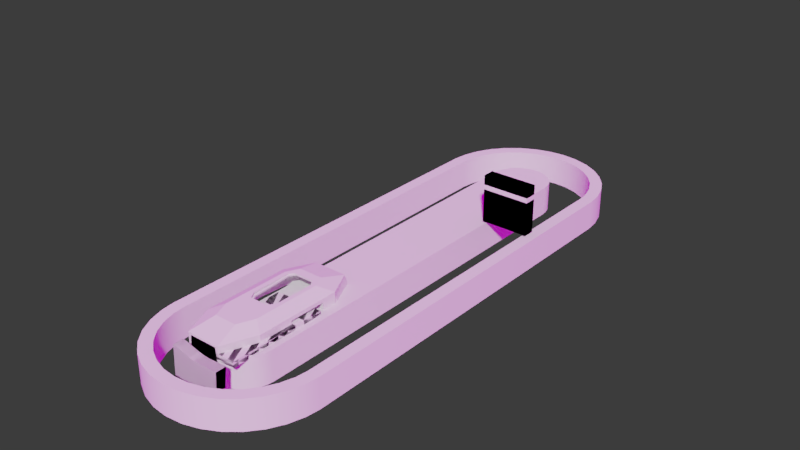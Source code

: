 # Source: conveyor-test.blend  (saved by Blender 4.2.66; exported with 4.5.12 LTS)
import bpy
from mathutils import Matrix  # noqa: F401  (used for matrix-valued properties, if any)

bpy.ops.wm.read_factory_settings(use_empty=True)
scene = bpy.context.scene
scene.name = 'Scene'

# ---- collections
col_export_conveyor_test = bpy.data.collections.new('_export.conveyor-test'); scene.collection.children.link(col_export_conveyor_test)
col_model = bpy.data.collections.new('_model'); col_export_conveyor_test.children.link(col_model)
col_colliders = bpy.data.collections.new('_colliders'); col_export_conveyor_test.children.link(col_colliders)
col_tram = bpy.data.collections.new('tram'); col_export_conveyor_test.children.link(col_tram)
col_reference = bpy.data.collections.new('reference'); scene.collection.children.link(col_reference)
col_images = bpy.data.collections.new('images'); col_reference.children.link(col_images)
col_scratch = bpy.data.collections.new('scratch'); scene.collection.children.link(col_scratch)
col_cutters = bpy.data.collections.new('Cutters'); scene.collection.children.link(col_cutters)
col_scene = bpy.data.collections.new('scene')  # instanced only; not linked into the scene
col_scale_person = bpy.data.collections.new('scale-person')  # instanced only; not linked into the scene

# ---- images (referenced by path relative to the original .blend; pixels are not part of the script)
import os
ASSET_DIR = os.environ.get("B2B_ASSET_DIR", "")  # directory of the original .blend (textures are referenced by path, not embedded)
HERE = os.path.dirname(os.path.abspath(__file__))  # packed textures are extracted next to this script under _unpacked/

def load_image(name, relpath, width, height, colorspace="sRGB"):
    """Load a texture the original file referenced (path relative to the .blend, or extracted next to this script)."""
    p = next((c for c in (os.path.join(HERE, relpath), os.path.join(ASSET_DIR, relpath)) if relpath and os.path.exists(c)), "")
    if p:
        img = bpy.data.images.load(p, check_existing=True)
        img.name = name
    else:  # same state as the original file: an image datablock whose file is absent (Cycles renders it pink)
        img = bpy.data.images.new(name, width, height)
        img.source = "FILE"
        img.filepath = "//" + (relpath or name)
    img.colorspace_settings.name = colorspace
    return img
img_air_museum_playground_4k_exr = load_image('air_museum_playground_4k.exr', 'air_museum_playground_4k.exr', 1024, 1024, 'Linear Rec.709')

# ---- materials (node trees are filled in below, after node groups)
mat_dcl_avatarwearables_r50 = bpy.data.materials.new('dcl.AvatarWearables.R50')

# ---- node groups
ng_auto_smooth = bpy.data.node_groups.new('Auto Smooth', 'GeometryNodeTree')
_s = ng_auto_smooth.interface.new_socket(name='Mesh', in_out='OUTPUT', socket_type='NodeSocketGeometry')
_s = ng_auto_smooth.interface.new_socket(name='Mesh', in_out='INPUT', socket_type='NodeSocketGeometry')
_s = ng_auto_smooth.interface.new_socket(name='Angle', in_out='INPUT', socket_type='NodeSocketFloat')
_s.subtype = 'ANGLE'
_s.default_value = 0.5236
_s.min_value = 0.0
_s.max_value = 3.142
_s = ng_auto_smooth.interface.new_socket(name='Ignore Sharpness', in_out='INPUT', socket_type='NodeSocketBool')
_s.force_non_field = True
_N = ng_auto_smooth.nodes; _L = ng_auto_smooth.links
n0 = _N.new('NodeGroupInput'); n0.name = 'Group Input'; n0.location = (-440, -460)
n1 = _N.new('GeometryNodeInputShadeSmooth'); n1.name = 'Is Face Smooth'; n1.location = (-440, -396)
n2 = _N.new('NodeGroupInput'); n2.name = 'Group Input.001'; n2.location = (-440, -330)
n3 = _N.new('GeometryNodeInputMeshEdgeAngle'); n3.name = 'Edge Angle'; n3.location = (-440, -240)
n4 = _N.new('FunctionNodeBooleanMath'); n4.name = 'Boolean Math'; n4.location = (-260, -380)
n4.operation = 'OR'
n5 = _N.new('FunctionNodeCompare'); n5.name = 'Compare'; n5.location = (-260, -260)
n5.operation = 'LESS_EQUAL'
n6 = _N.new('NodeGroupInput'); n6.name = 'Group Input.002'; n6.location = (-260, -188)
n7 = _N.new('GeometryNodeInputEdgeSmooth'); n7.name = 'Is Edge Smooth'; n7.location = (-260, -120)
n8 = _N.new('FunctionNodeBooleanMath'); n8.name = 'Boolean Math.001'; n8.location = (-80, -260)
n9 = _N.new('FunctionNodeBooleanMath'); n9.name = 'Boolean Math.002'; n9.location = (-80, -150)
n9.operation = 'OR'
n10 = _N.new('NodeGroupInput'); n10.name = 'Group Input.003'; n10.location = (-80, -80)
n11 = _N.new('GeometryNodeSetShadeSmooth'); n11.name = 'Set Shade Smooth'; n11.location = (120, -80)
n11.domain = 'EDGE'
n12 = _N.new('GeometryNodeSetShadeSmooth'); n12.name = 'Set Shade Smooth.001'; n12.location = (300, -80)
n13 = _N.new('NodeGroupOutput'); n13.name = 'Group Output'; n13.location = (480, -80)
_L.new(n0.outputs[2], n4.inputs[1])
_L.new(n1.outputs[0], n4.inputs[0])
_L.new(n2.outputs[1], n5.inputs[1])
_L.new(n3.outputs[0], n5.inputs[0])
_L.new(n4.outputs[0], n8.inputs[1])
_L.new(n5.outputs[0], n8.inputs[0])
_L.new(n6.outputs[2], n9.inputs[1])
_L.new(n7.outputs[0], n9.inputs[0])
_L.new(n8.outputs[0], n11.inputs[2])
_L.new(n9.outputs[0], n11.inputs[1])
_L.new(n10.outputs[0], n11.inputs[0])
_L.new(n11.outputs[0], n12.inputs[0])
_L.new(n12.outputs[0], n13.inputs[0])
n13.is_active_output = True

# ---- material node trees

# ---- world
world_world = bpy.data.worlds.new('World'); scene.world = world_world
world_world.use_nodes = True; world_world.node_tree.nodes.clear()
_N = world_world.node_tree.nodes; _L = world_world.node_tree.links
n0 = _N.new('NodeReroute'); n0.name = 'Reroute'; n0.location = (-260, 300)
n0.width = 16
n1 = _N.new('ShaderNodeBackground'); n1.name = 'Background.001'; n1.location = (280, 500)
n1.inputs[0].default_value = (0.0382, 0.0382, 0.0382, 1.0)
n2 = _N.new('ShaderNodeMixShader'); n2.name = 'Mix Shader'; n2.location = (500, 500)
n3 = _N.new('ShaderNodeOutputWorld'); n3.name = 'World Output'; n3.location = (700, 500)
n4 = _N.new('ShaderNodeLightPath'); n4.name = 'Light Path'; n4.location = (280, 600)
n5 = _N.new('ShaderNodeBackground'); n5.name = 'Background'; n5.location = (280, 360)
n6 = _N.new('ShaderNodeTexCoord'); n6.name = 'Texture Coordinate'; n6.location = (-1120, 340)
n7 = _N.new('ShaderNodeMapping'); n7.name = 'Mapping'; n7.location = (-920, 340)
n7.width = 240
n8 = _N.new('ShaderNodeTexEnvironment'); n8.name = 'Environment Texture'; n8.location = (-620, 340)
n8.width = 280
n8.image = img_air_museum_playground_4k_exr
n9 = _N.new('ShaderNodeMath'); n9.name = 'Math'; n9.location = (-180, 260)
n9.operation = 'MULTIPLY'
n9.inputs[2].default_value = 0.0
n10 = _N.new('ShaderNodeMath'); n10.name = 'Math.001'; n10.location = (40, 260)
n10.inputs[2].default_value = 0.0
_L.new(n9.outputs[0], n10.inputs[0])
_L.new(n0.outputs[0], n5.inputs[0])
_L.new(n0.outputs[0], n9.inputs[0])
_L.new(n10.outputs[0], n5.inputs[1])
_L.new(n8.outputs[0], n0.inputs[0])
_L.new(n7.outputs[0], n8.inputs[0])
_L.new(n6.outputs[0], n7.inputs[0])
_L.new(n2.outputs[0], n3.inputs[0])
_L.new(n1.outputs[0], n2.inputs[2])
_L.new(n4.outputs[0], n2.inputs[0])
_L.new(n5.outputs[0], n2.inputs[1])
n3.is_active_output = True
world_world.color = (0.05088, 0.05088, 0.05088)
world_world.use_sun_shadow = False
world_world.sun_shadow_jitter_overblur = 0.0
world_world.cycles.sample_map_resolution = 2048

# ---- meshes
me_cube = bpy.data.meshes.new('Cube')
me_cube.from_pydata([(-1.0, -0.25, -1.0), (-1.0, -0.25, 1.0), (-1.0, 0.25, -1.0), (-1.0, 0.25, 1.0), (1.0, -0.25, -1.0), (1.0, -0.25, 1.0), (1.0, 0.25, -1.0), (1.0, 0.25, 1.0), (-1.0, -0.25, 0.0), (-1.0, 0.25, 0.0), (1.0, 0.25, 0.0), (1.0, -0.25, 0.0), (-0.9116, -0.1616, 0.4), (-0.9116, -0.1616, 0.6), (0.9116, -0.1616, 0.6), (0.9116, -0.1616, 0.4), (-1.0, -0.25, 0.6), (-1.0, -0.25, 0.4), (-1.0, 0.25, 0.4), (-1.0, 0.25, 0.6), (1.0, 0.25, 0.4), (1.0, 0.25, 0.6), (1.0, -0.25, 0.4), (1.0, -0.25, 0.6), (0.9116, 0.1616, 0.4), (0.9116, 0.1616, 0.6), (-0.9116, 0.1616, 0.4), (-0.9116, 0.1616, 0.6)], [], [(11, 22, 17, 8), (10, 20, 22, 11), (14, 13, 12, 15), (8, 17, 18, 9), (2, 6, 4, 0), (7, 3, 1, 5), (4, 11, 8, 0), (6, 10, 11, 4), (2, 9, 10, 6), (0, 8, 9, 2), (9, 18, 20, 10), (21, 7, 5, 23), (19, 3, 7, 21), (16, 1, 3, 19), (22, 20, 24, 15), (19, 21, 25, 27), (16, 19, 27, 13), (23, 16, 13, 14), (23, 5, 1, 16), (25, 14, 15, 24), (27, 25, 24, 26), (13, 27, 26, 12), (18, 17, 12, 26), (20, 18, 26, 24), (21, 23, 14, 25), (17, 22, 15, 12)])
_uv = me_cube.uv_layers.new(name='UVMap')
_uv.uv.foreach_set('vector', [0.5, 0.75, 0.55, 0.75, 0.55, 1.0, 0.5, 1.0, 0.5, 0.5, 0.55, 0.5, 0.55, 0.75, 0.5, 0.75, 0.575, 0.75, 0.575, 1.0, 0.55, 1.0, 0.55, 0.75, 0.5, 0.0, 0.55, 0.0, 0.55, 0.25, 0.5, 0.25, 0.125, 0.5, 0.375, 0.5, 0.375, 0.75, 0.125, 0.75, 0.625, 0.5, 0.875, 0.5, 0.875, 0.75, 0.625, 0.75, 0.375, 0.75, 0.5, 0.75, 0.5, 1.0, 0.375, 1.0, 0.375, 0.5, 0.5, 0.5, 0.5, 0.75, 0.375, 0.75, 0.375, 0.25, 0.5, 0.25, 0.5, 0.5, 0.375, 0.5, 0.375, 0.0, 0.5, 0.0, 0.5, 0.25, 0.375, 0.25, 0.5, 0.25, 0.55, 0.25, 0.55, 0.5, 0.5, 0.5, 0.575, 0.5, 0.625, 0.5, 0.625, 0.75, 0.575, 0.75, 0.575, 0.25, 0.625, 0.25, 0.625, 0.5, 0.575, 0.5, 0.575, 0.0, 0.625, 0.0, 0.625, 0.25, 0.575, 0.25, 0.55, 0.75, 0.55, 0.5, 0.55, 0.5, 0.55, 0.75, 0.575, 0.25, 0.575, 0.5, 0.575, 0.5, 0.575, 0.25, 0.575, 0.0, 0.575, 0.25, 0.575, 0.25, 0.575, 0.0, 0.575, 0.75, 0.575, 1.0, 0.575, 1.0, 0.575, 0.75, 0.575, 0.75, 0.625, 0.75, 0.625, 1.0, 0.575, 1.0, 0.575, 0.5, 0.575, 0.75, 0.55, 0.75, 0.55, 0.5, 0.575, 0.25, 0.575, 0.5, 0.55, 0.5, 0.55, 0.25, 0.575, 0.0, 0.575, 0.25, 0.55, 0.25, 0.55, 0.0, 0.55, 0.25, 0.55, 0.0, 0.55, 0.0, 0.55, 0.25, 0.55, 0.5, 0.55, 0.25, 0.55, 0.25, 0.55, 0.5, 0.575, 0.5, 0.575, 0.75, 0.575, 0.75, 0.575, 0.5, 0.55, 1.0, 0.55, 0.75, 0.55, 0.75, 0.55, 1.0])
me_cube.materials.append(mat_dcl_avatarwearables_r50)
me_cube.update()
me_cube_004 = bpy.data.meshes.new('Cube.004')
me_cube_004.from_pydata([(-1.0, -0.25, -1.0), (-1.0, -0.25, 1.0), (-1.0, 0.25, -1.0), (-1.0, 0.25, 1.0), (1.0, -0.25, -1.0), (1.0, -0.25, 1.0), (1.0, 0.25, -1.0), (1.0, 0.25, 1.0), (-1.0, -0.25, 0.0), (-1.0, 0.25, 0.0), (1.0, 0.25, 0.0), (1.0, -0.25, 0.0), (-0.9116, -0.1616, 0.4), (-0.9116, -0.1616, 0.6), (0.9116, -0.1616, 0.6), (0.9116, -0.1616, 0.4), (-1.0, -0.25, 0.6), (-1.0, -0.25, 0.4), (-1.0, 0.25, 0.4), (-1.0, 0.25, 0.6), (1.0, 0.25, 0.4), (1.0, 0.25, 0.6), (1.0, -0.25, 0.4), (1.0, -0.25, 0.6), (0.9116, 0.1616, 0.4), (0.9116, 0.1616, 0.6), (-0.9116, 0.1616, 0.4), (-0.9116, 0.1616, 0.6)], [], [(11, 22, 17, 8), (10, 20, 22, 11), (14, 13, 12, 15), (8, 17, 18, 9), (2, 6, 4, 0), (7, 3, 1, 5), (4, 11, 8, 0), (6, 10, 11, 4), (2, 9, 10, 6), (0, 8, 9, 2), (9, 18, 20, 10), (21, 7, 5, 23), (19, 3, 7, 21), (16, 1, 3, 19), (22, 20, 24, 15), (19, 21, 25, 27), (16, 19, 27, 13), (23, 16, 13, 14), (23, 5, 1, 16), (25, 14, 15, 24), (27, 25, 24, 26), (13, 27, 26, 12), (18, 17, 12, 26), (20, 18, 26, 24), (21, 23, 14, 25), (17, 22, 15, 12)])
_uv = me_cube_004.uv_layers.new(name='UVMap')
_uv.uv.foreach_set('vector', [0.5, 0.75, 0.55, 0.75, 0.55, 1.0, 0.5, 1.0, 0.5, 0.5, 0.55, 0.5, 0.55, 0.75, 0.5, 0.75, 0.575, 0.75, 0.575, 1.0, 0.55, 1.0, 0.55, 0.75, 0.5, 0.0, 0.55, 0.0, 0.55, 0.25, 0.5, 0.25, 0.125, 0.5, 0.375, 0.5, 0.375, 0.75, 0.125, 0.75, 0.625, 0.5, 0.875, 0.5, 0.875, 0.75, 0.625, 0.75, 0.375, 0.75, 0.5, 0.75, 0.5, 1.0, 0.375, 1.0, 0.375, 0.5, 0.5, 0.5, 0.5, 0.75, 0.375, 0.75, 0.375, 0.25, 0.5, 0.25, 0.5, 0.5, 0.375, 0.5, 0.375, 0.0, 0.5, 0.0, 0.5, 0.25, 0.375, 0.25, 0.5, 0.25, 0.55, 0.25, 0.55, 0.5, 0.5, 0.5, 0.575, 0.5, 0.625, 0.5, 0.625, 0.75, 0.575, 0.75, 0.575, 0.25, 0.625, 0.25, 0.625, 0.5, 0.575, 0.5, 0.575, 0.0, 0.625, 0.0, 0.625, 0.25, 0.575, 0.25, 0.55, 0.75, 0.55, 0.5, 0.55, 0.5, 0.55, 0.75, 0.575, 0.25, 0.575, 0.5, 0.575, 0.5, 0.575, 0.25, 0.575, 0.0, 0.575, 0.25, 0.575, 0.25, 0.575, 0.0, 0.575, 0.75, 0.575, 1.0, 0.575, 1.0, 0.575, 0.75, 0.575, 0.75, 0.625, 0.75, 0.625, 1.0, 0.575, 1.0, 0.575, 0.5, 0.575, 0.75, 0.55, 0.75, 0.55, 0.5, 0.575, 0.25, 0.575, 0.5, 0.55, 0.5, 0.55, 0.25, 0.575, 0.0, 0.575, 0.25, 0.55, 0.25, 0.55, 0.0, 0.55, 0.25, 0.55, 0.0, 0.55, 0.0, 0.55, 0.25, 0.55, 0.5, 0.55, 0.25, 0.55, 0.25, 0.55, 0.5, 0.575, 0.5, 0.575, 0.75, 0.575, 0.75, 0.575, 0.5, 0.55, 1.0, 0.55, 0.75, 0.55, 0.75, 0.55, 1.0])
me_cube_004.materials.append(mat_dcl_avatarwearables_r50)
me_cube_004.update()
me_cube_037 = bpy.data.meshes.new('Cube.037')
me_cube_037.from_pydata([(-0.5, -0.5863, -0.07639), (-0.5, -0.5863, 0.1331), (-0.5, 0.593, -0.1), (-0.5, 0.593, 0.0903), (0.5, -0.3751, -0.07639), (0.5, -0.3751, 0.1331), (0.5, 0.3818, -0.1), (0.5, 0.3818, 0.0903), (0.375, 0.4374, -0.1), (0.25, 0.5077, -0.1), (0.125, 0.5742, -0.1), (-1.112e-08, 0.618, -0.1), (-0.125, 0.627, -0.1), (-0.25, 0.6133, -0.1), (-0.375, 0.5958, -0.1), (-0.375, 0.5958, 0.0903), (-0.25, 0.6133, 0.0903), (-0.125, 0.627, 0.0903), (-1.112e-08, 0.618, 0.0903), (0.125, 0.5742, 0.0903), (0.25, 0.5077, 0.0903), (0.375, 0.4374, 0.0903), (-0.375, -0.5307, -0.07639), (-0.25, -0.4604, -0.07639), (-0.125, -0.3939, -0.07639), (5.13e-08, -0.3501, -0.07639), (0.125, -0.3411, -0.07639), (0.25, -0.3548, -0.07639), (0.375, -0.3723, -0.07639), (0.375, -0.3723, 0.1331), (0.25, -0.3548, 0.1331), (0.125, -0.3411, 0.1331), (-7.166e-09, -0.3501, 0.1331), (-0.125, -0.3939, 0.1331), (-0.25, -0.4604, 0.1331), (-0.375, -0.5307, 0.1331)], [], [(0, 1, 3, 2), (8, 21, 7, 6), (6, 7, 5, 4), (22, 35, 1, 0), (8, 6, 4, 28), (15, 3, 1, 35), (7, 21, 29, 5), (21, 20, 30, 29), (20, 19, 31, 30), (19, 18, 32, 31), (18, 17, 33, 32), (17, 16, 34, 33), (16, 15, 35, 34), (2, 14, 22, 0), (14, 13, 23, 22), (13, 12, 24, 23), (12, 11, 25, 24), (11, 10, 26, 25), (10, 9, 27, 26), (9, 8, 28, 27), (4, 5, 29, 28), (28, 29, 30, 27), (27, 30, 31, 26), (26, 31, 32, 25), (25, 32, 33, 24), (24, 33, 34, 23), (23, 34, 35, 22), (2, 3, 15, 14), (14, 15, 16, 13), (13, 16, 17, 12), (12, 17, 18, 11), (11, 18, 19, 10), (10, 19, 20, 9), (9, 20, 21, 8)])
_uv = me_cube_037.uv_layers.new(name='UVMap')
_uv.uv.foreach_set('vector', [0.06125, 0.5263, 0.06375, 0.5263, 0.06375, 0.5288, 0.06125, 0.5288, 0.06125, 0.5309, 0.06375, 0.5309, 0.06375, 0.5312, 0.06125, 0.5312, 0.06125, 0.5312, 0.06375, 0.5312, 0.06375, 0.5337, 0.06125, 0.5337, 0.06125, 0.5359, 0.06375, 0.5359, 0.06375, 0.5362, 0.06125, 0.5362, 0.06094, 0.5312, 0.06125, 0.5312, 0.06125, 0.5337, 0.06094, 0.5337, 0.09719, 0.5, 0.0975, 0.5, 0.0975, 0.5025, 0.09719, 0.5025, 0.095, 0.5, 0.09531, 0.5, 0.09531, 0.5025, 0.095, 0.5025, 0.09531, 0.5, 0.09562, 0.5, 0.09562, 0.5025, 0.09531, 0.5025, 0.09562, 0.5, 0.09594, 0.5, 0.09594, 0.5025, 0.09562, 0.5025, 0.09594, 0.5, 0.09625, 0.5, 0.09625, 0.5025, 0.09594, 0.5025, 0.09625, 0.5, 0.09656, 0.5, 0.09656, 0.5025, 0.09625, 0.5025, 0.09656, 0.5, 0.09688, 0.5, 0.09688, 0.5025, 0.09656, 0.5025, 0.09688, 0.5, 0.09719, 0.5, 0.09719, 0.5025, 0.09688, 0.5025, 0.05875, 0.5312, 0.05906, 0.5312, 0.05906, 0.5337, 0.05875, 0.5337, 0.05906, 0.5312, 0.05937, 0.5312, 0.05937, 0.5337, 0.05906, 0.5337, 0.05937, 0.5312, 0.05969, 0.5312, 0.05969, 0.5337, 0.05937, 0.5337, 0.05969, 0.5312, 0.06, 0.5312, 0.06, 0.5337, 0.05969, 0.5337, 0.06, 0.5312, 0.06031, 0.5312, 0.06031, 0.5337, 0.06, 0.5337, 0.06031, 0.5312, 0.06062, 0.5312, 0.06062, 0.5337, 0.06031, 0.5337, 0.06062, 0.5312, 0.06094, 0.5312, 0.06094, 0.5337, 0.06062, 0.5337, 0.06125, 0.5337, 0.06375, 0.5337, 0.06375, 0.5341, 0.06125, 0.5341, 0.06125, 0.5341, 0.06375, 0.5341, 0.06375, 0.5344, 0.06125, 0.5344, 0.06125, 0.5344, 0.06375, 0.5344, 0.06375, 0.5347, 0.06125, 0.5347, 0.06125, 0.5347, 0.06375, 0.5347, 0.06375, 0.535, 0.06125, 0.535, 0.06125, 0.535, 0.06375, 0.535, 0.06375, 0.5353, 0.06125, 0.5353, 0.06125, 0.5353, 0.06375, 0.5353, 0.06375, 0.5356, 0.06125, 0.5356, 0.06125, 0.5356, 0.06375, 0.5356, 0.06375, 0.5359, 0.06125, 0.5359, 0.06125, 0.5288, 0.06375, 0.5288, 0.06375, 0.5291, 0.06125, 0.5291, 0.06125, 0.5291, 0.06375, 0.5291, 0.06375, 0.5294, 0.06125, 0.5294, 0.06125, 0.5294, 0.06375, 0.5294, 0.06375, 0.5297, 0.06125, 0.5297, 0.06125, 0.5297, 0.06375, 0.5297, 0.06375, 0.53, 0.06125, 0.53, 0.06125, 0.53, 0.06375, 0.53, 0.06375, 0.5303, 0.06125, 0.5303, 0.06125, 0.5303, 0.06375, 0.5303, 0.06375, 0.5306, 0.06125, 0.5306, 0.06125, 0.5306, 0.06375, 0.5306, 0.06375, 0.5309, 0.06125, 0.5309])
me_cube_037.materials.append(mat_dcl_avatarwearables_r50)
me_cube_037.update()
me_cylinder = bpy.data.meshes.new('Cylinder')
me_cylinder.from_pydata([(0.0, 8.557, 0.223), (0.2407, 8.509, 0.223), (0.4448, 8.373, 0.223), (0.629, 0.0, -1.0), (0.629, 0.0, 0.223), (0.6169, -0.1227, -1.0), (0.6169, -0.1227, 0.223), (0.5811, -0.2407, -1.0), (0.5811, -0.2407, 0.223), (0.523, -0.3495, -1.0), (0.523, -0.3495, 0.223), (0.4448, -0.4448, -1.0), (0.4448, -0.4448, 0.223), (0.3495, -0.523, -1.0), (0.3495, -0.523, 0.223), (0.2407, -0.5811, -1.0), (0.2407, -0.5811, 0.223), (0.1227, -0.6169, -1.0), (0.1227, -0.6169, 0.223), (0.0, -0.629, -1.0), (0.0, -0.629, 0.223), (-0.1227, -0.6169, -1.0), (-0.1227, -0.6169, 0.223), (-0.2407, -0.5811, -1.0), (-0.2407, -0.5811, 0.223), (-0.3495, -0.523, -1.0), (-0.3495, -0.523, 0.223), (-0.4448, -0.4448, -1.0), (-0.4448, -0.4448, 0.223), (-0.523, -0.3495, -1.0), (-0.523, -0.3495, 0.223), (-0.5811, -0.2407, -1.0), (-0.5811, -0.2407, 0.223), (-0.6169, -0.1227, -1.0), (-0.6169, -0.1227, 0.223), (-0.629, 0.0, -1.0), (-0.629, 0.0, 0.223), (-0.4448, 8.373, 0.223), (-0.2407, 8.509, 0.223), (-0.1227, 8.545, 0.223), (0.0, 8.557, -1.0), (0.1227, 8.545, -1.0), (0.1227, 8.545, 0.223), (0.2407, 8.509, -1.0), (0.3495, 8.451, -1.0), (0.3495, 8.451, 0.223), (0.4448, 8.373, -1.0), (0.523, 8.278, -1.0), (0.523, 8.278, 0.223), (0.5811, 8.169, -1.0), (0.5811, 8.169, 0.223), (0.6169, 8.051, -1.0), (0.6169, 8.051, 0.223), (0.629, 7.928, -1.0), (0.629, 7.928, 0.223), (-0.629, 7.928, 0.223), (-0.629, 7.928, -1.0), (-0.6169, 8.051, -1.0), (-0.6169, 8.051, 0.223), (-0.5811, 8.169, -1.0), (-0.5811, 8.169, 0.223), (-0.523, 8.278, -1.0), (-0.523, 8.278, 0.223), (-0.4448, 8.373, -1.0), (-0.3495, 8.451, -1.0), (-0.3495, 8.451, 0.223), (-0.2407, 8.509, -1.0), (-0.1227, 8.545, -1.0), (1.478, -0.04171, -1.0), (1.478, -0.04171, 0.223), (1.451, -0.2885, -1.0), (1.451, -0.2885, 0.223), (1.366, -0.566, -1.0), (1.366, -0.566, 0.223), (1.23, -0.8217, -1.0), (1.23, -0.8217, 0.223), (1.046, -1.046, -1.0), (1.046, -1.046, 0.223), (0.8217, -1.23, -1.0), (0.8217, -1.23, 0.223), (0.566, -1.366, -1.0), (0.566, -1.366, 0.223), (0.2885, -1.451, -1.0), (0.2885, -1.451, 0.223), (0.0, -1.479, -1.0), (0.0, -1.479, 0.223), (-0.2885, -1.451, -1.0), (-0.2885, -1.451, 0.223), (-0.566, -1.366, -1.0), (-0.566, -1.366, 0.223), (-0.8217, -1.23, -1.0), (-0.8217, -1.23, 0.223), (-1.046, -1.046, -1.0), (-1.046, -1.046, 0.223), (-1.23, -0.8217, -1.0), (-1.23, -0.8217, 0.223), (-1.366, -0.566, -1.0), (-1.366, -0.566, 0.223), (-1.451, -0.2885, -1.0), (-1.451, -0.2885, 0.223), (-1.478, -0.04171, -1.0), (-1.478, -0.04171, 0.223), (0.0, 9.407, -1.0), (0.2885, 9.379, -1.0), (0.2885, 9.379, 0.223), (0.0, 9.407, 0.223), (0.566, 9.294, -1.0), (0.566, 9.294, 0.223), (0.8217, 9.158, -1.0), (0.8217, 9.158, 0.223), (1.046, 8.974, -1.0), (1.046, 8.974, 0.223), (1.23, 8.75, -1.0), (1.23, 8.75, 0.223), (1.366, 8.494, -1.0), (1.366, 8.494, 0.223), (1.451, 8.217, -1.0), (1.451, 8.217, 0.223), (1.478, 7.97, -1.0), (1.478, 7.97, 0.223), (-1.478, 7.97, 0.223), (-1.478, 7.97, -1.0), (-1.451, 8.217, -1.0), (-1.451, 8.217, 0.223), (-1.366, 8.494, -1.0), (-1.366, 8.494, 0.223), (-1.23, 8.75, -1.0), (-1.23, 8.75, 0.223), (-1.046, 8.974, -1.0), (-1.046, 8.974, 0.223), (-0.8217, 9.158, -1.0), (-0.8217, 9.158, 0.223), (-0.566, 9.294, -1.0), (-0.566, 9.294, 0.223), (-0.2885, 9.379, -1.0), (-0.2885, 9.379, 0.223), (1.728, -0.05552, 0.223), (1.728, -0.05552, -1.0), (1.695, -0.3388, -1.0), (1.695, -0.3388, 0.223), (1.597, -0.6617, -1.0), (1.597, -0.6617, 0.223), (1.438, -0.9606, -1.0), (1.438, -0.9606, 0.223), (1.223, -1.223, -1.0), (1.223, -1.223, 0.223), (0.9606, -1.438, -1.0), (0.9606, -1.438, 0.223), (0.6617, -1.597, -1.0), (0.6617, -1.597, 0.223), (0.3373, -1.696, -1.0), (0.3373, -1.696, 0.223), (0.0, -1.729, -1.0), (0.0, -1.729, 0.223), (-0.3373, -1.696, -1.0), (-0.3373, -1.696, 0.223), (-0.6617, -1.597, -1.0), (-0.6617, -1.597, 0.223), (-0.9606, -1.438, -1.0), (-0.9606, -1.438, 0.223), (-1.223, -1.223, -1.0), (-1.223, -1.223, 0.223), (-1.438, -0.9606, -1.0), (-1.438, -0.9606, 0.223), (-1.597, -0.6617, -1.0), (-1.597, -0.6617, 0.223), (-1.695, -0.3388, -1.0), (-1.695, -0.3388, 0.223), (-1.728, -0.05552, -1.0), (-1.728, -0.05552, 0.223), (0.0, 9.657, -1.0), (0.3373, 9.624, -1.0), (0.3373, 9.624, 0.223), (0.0, 9.657, 0.223), (0.6617, 9.525, -1.0), (0.6617, 9.525, 0.223), (0.9606, 9.366, -1.0), (0.9606, 9.366, 0.223), (1.223, 9.151, -1.0), (1.223, 9.151, 0.223), (1.438, 8.889, -1.0), (1.438, 8.889, 0.223), (1.597, 8.59, -1.0), (1.597, 8.59, 0.223), (1.695, 8.267, -1.0), (1.695, 8.267, 0.223), (1.728, 7.984, -1.0), (1.728, 7.984, 0.223), (-1.728, 7.984, 0.223), (-1.728, 7.984, -1.0), (-1.695, 8.267, -1.0), (-1.695, 8.267, 0.223), (-1.597, 8.59, -1.0), (-1.597, 8.59, 0.223), (-1.438, 8.889, -1.0), (-1.438, 8.889, 0.223), (-1.223, 9.151, -1.0), (-1.223, 9.151, 0.223), (-0.9606, 9.366, -1.0), (-0.9606, 9.366, 0.223), (-0.6617, 9.525, -1.0), (-0.6617, 9.525, 0.223), (-0.3373, 9.624, -1.0), (-0.3373, 9.624, 0.223)], [], [(35, 36, 55, 56), (3, 4, 6, 5), (5, 6, 8, 7), (7, 8, 10, 9), (9, 10, 12, 11), (11, 12, 14, 13), (13, 14, 16, 15), (15, 16, 18, 17), (17, 18, 20, 19), (19, 20, 22, 21), (21, 22, 24, 23), (23, 24, 26, 25), (25, 26, 28, 27), (27, 28, 30, 29), (29, 30, 32, 31), (31, 32, 34, 33), (33, 34, 36, 35), (40, 0, 42, 41), (41, 42, 1, 43), (43, 1, 45, 44), (44, 45, 2, 46), (46, 2, 48, 47), (47, 48, 50, 49), (49, 50, 52, 51), (51, 52, 54, 53), (56, 55, 58, 57), (57, 58, 60, 59), (59, 60, 62, 61), (61, 62, 37, 63), (63, 37, 65, 64), (64, 65, 38, 66), (66, 38, 39, 67), (67, 39, 0, 40), (4, 3, 53, 54), (4, 54, 52, 50, 48, 2, 45, 1, 42, 0, 39, 38, 65, 37, 62, 60, 58, 55, 36, 34, 32, 30, 28, 26, 24, 22, 20, 18, 16, 14, 12, 10, 8, 6), (100, 121, 120, 101), (68, 70, 71, 69), (70, 72, 73, 71), (72, 74, 75, 73), (74, 76, 77, 75), (76, 78, 79, 77), (78, 80, 81, 79), (80, 82, 83, 81), (82, 84, 85, 83), (84, 86, 87, 85), (86, 88, 89, 87), (88, 90, 91, 89), (90, 92, 93, 91), (92, 94, 95, 93), (94, 96, 97, 95), (96, 98, 99, 97), (98, 100, 101, 99), (102, 103, 104, 105), (103, 106, 107, 104), (106, 108, 109, 107), (108, 110, 111, 109), (110, 112, 113, 111), (112, 114, 115, 113), (114, 116, 117, 115), (116, 118, 119, 117), (121, 122, 123, 120), (122, 124, 125, 123), (124, 126, 127, 125), (126, 128, 129, 127), (128, 130, 131, 129), (130, 132, 133, 131), (132, 134, 135, 133), (134, 102, 105, 135), (69, 119, 118, 68), (168, 169, 188, 189), (137, 136, 139, 138), (138, 139, 141, 140), (140, 141, 143, 142), (142, 143, 145, 144), (144, 145, 147, 146), (146, 147, 149, 148), (148, 149, 151, 150), (150, 151, 153, 152), (152, 153, 155, 154), (154, 155, 157, 156), (156, 157, 159, 158), (158, 159, 161, 160), (160, 161, 163, 162), (162, 163, 165, 164), (164, 165, 167, 166), (166, 167, 169, 168), (170, 173, 172, 171), (171, 172, 175, 174), (174, 175, 177, 176), (176, 177, 179, 178), (178, 179, 181, 180), (180, 181, 183, 182), (182, 183, 185, 184), (184, 185, 187, 186), (189, 188, 191, 190), (190, 191, 193, 192), (192, 193, 195, 194), (194, 195, 197, 196), (196, 197, 199, 198), (198, 199, 201, 200), (200, 201, 203, 202), (202, 203, 173, 170), (136, 137, 186, 187), (111, 179, 177, 109), (75, 143, 141, 73), (93, 161, 159, 91), (131, 199, 197, 129), (113, 181, 179, 111), (77, 145, 143, 75), (95, 163, 161, 93), (133, 201, 199, 131), (115, 183, 181, 113), (79, 147, 145, 77), (97, 165, 163, 95), (135, 203, 201, 133), (117, 185, 183, 115), (81, 149, 147, 79), (99, 167, 165, 97), (105, 173, 203, 135), (120, 188, 169, 101), (119, 187, 185, 117), (83, 151, 149, 81), (101, 169, 167, 99), (69, 136, 187, 119), (85, 153, 151, 83), (123, 191, 188, 120), (104, 172, 173, 105), (87, 155, 153, 85), (125, 193, 191, 123), (107, 175, 172, 104), (71, 139, 136, 69), (89, 157, 155, 87), (127, 195, 193, 125), (109, 177, 175, 107), (73, 141, 139, 71), (91, 159, 157, 89), (129, 197, 195, 127)])
me_cylinder.polygons.foreach_set('use_smooth', [True] * 137)
_k = set([(0, 39), (0, 42), (1, 42), (1, 45), (2, 45), (2, 48), (4, 6), (4, 54), (6, 8), (8, 10), (10, 12), (12, 14), (14, 16), (16, 18), (18, 20), (20, 22), (22, 24), (24, 26), (26, 28), (28, 30), (30, 32), (32, 34), (34, 36), (36, 55), (37, 62), (37, 65), (38, 39), (38, 65), (48, 50), (50, 52), (52, 54), (55, 58), (58, 60), (60, 62), (69, 71), (69, 119), (71, 73), (73, 75), (75, 77), (77, 79), (79, 81), (81, 83), (83, 85), (85, 87), (87, 89), (89, 91), (91, 93), (93, 95), (95, 97), (97, 99), (99, 101), (101, 120), (104, 105), (104, 107), (105, 135), (107, 109), (109, 111), (111, 113), (113, 115), (115, 117), (117, 119), (120, 123), (123, 125), (125, 127), (127, 129), (129, 131), (131, 133), (133, 135), (136, 139), (136, 187), (139, 141), (141, 143), (143, 145), (145, 147), (147, 149), (149, 151), (151, 153), (153, 155), (155, 157), (157, 159), (159, 161), (161, 163), (163, 165), (165, 167), (167, 169), (169, 188), (172, 173), (172, 175), (173, 203), (175, 177), (177, 179), (179, 181), (181, 183), (183, 185), (185, 187), (188, 191), (191, 193), (193, 195), (195, 197), (197, 199), (199, 201), (201, 203)])
me_cylinder.attributes.new('sharp_edge', 'BOOLEAN', 'EDGE').data.foreach_set('value', [ (min(e.vertices), max(e.vertices)) in _k for e in me_cylinder.edges])
_k = {(0, 42): 1.0, (1, 42): 1.0, (4, 6): 1.0, (6, 8): 1.0, (8, 10): 1.0, (10, 12): 1.0, (12, 14): 1.0, (14, 16): 1.0, (16, 18): 1.0, (18, 20): 1.0, (20, 22): 1.0, (22, 24): 1.0, (24, 26): 1.0, (26, 28): 1.0, (28, 30): 1.0, (30, 32): 1.0, (32, 34): 1.0, (34, 36): 1.0, (38, 39): 1.0, (0, 39): 1.0, (48, 50): 1.0, (50, 52): 1.0, (52, 54): 1.0, (55, 58): 1.0, (58, 60): 1.0, (60, 62): 1.0, (36, 55): 1.0, (4, 54): 1.0, (69, 71): 1.0, (71, 73): 1.0, (73, 75): 1.0, (75, 77): 1.0, (77, 79): 1.0, (79, 81): 1.0, (81, 83): 1.0, (83, 85): 1.0, (85, 87): 1.0, (87, 89): 1.0, (89, 91): 1.0, (91, 93): 1.0, (93, 95): 1.0, (95, 97): 1.0, (97, 99): 1.0, (99, 101): 1.0, (104, 105): 1.0, (104, 107): 1.0, (107, 109): 1.0, (109, 111): 1.0, (111, 113): 1.0, (113, 115): 1.0, (115, 117): 1.0, (117, 119): 1.0, (120, 123): 1.0, (123, 125): 1.0, (125, 127): 1.0, (127, 129): 1.0, (129, 131): 1.0, (131, 133): 1.0, (133, 135): 1.0, (105, 135): 1.0, (101, 120): 1.0, (69, 119): 1.0, (136, 139): 1.0, (139, 141): 1.0, (141, 143): 1.0, (143, 145): 1.0, (145, 147): 1.0, (147, 149): 1.0, (149, 151): 1.0, (151, 153): 1.0, (153, 155): 1.0, (155, 157): 1.0, (157, 159): 1.0, (159, 161): 1.0, (161, 163): 1.0, (163, 165): 1.0, (165, 167): 1.0, (167, 169): 1.0, (172, 173): 1.0, (172, 175): 1.0, (175, 177): 1.0, (177, 179): 1.0, (179, 181): 1.0, (181, 183): 1.0, (183, 185): 1.0, (185, 187): 1.0, (188, 191): 1.0, (191, 193): 1.0, (193, 195): 1.0, (195, 197): 1.0, (197, 199): 1.0, (199, 201): 1.0, (201, 203): 1.0, (173, 203): 1.0, (169, 188): 1.0, (136, 187): 1.0, (1, 45): 1.0, (2, 45): 1.0, (2, 48): 1.0, (37, 62): 1.0, (37, 65): 1.0, (38, 65): 1.0}
me_cylinder.attributes.new('crease_edge', 'FLOAT', 'EDGE').data.foreach_set('value', [_k.get((min(e.vertices), max(e.vertices)), 0.0) for e in me_cylinder.edges])
_uv = me_cylinder.uv_layers.new(name='UVMap')
_uv.uv.foreach_set('vector', [0.2294, 0.4325, 0.2394, 0.4325, 0.2394, 0.4425, 0.2294, 0.4425, 0.2294, 0.4325, 0.2394, 0.4325, 0.2394, 0.4425, 0.2294, 0.4425, 0.2294, 0.4325, 0.2394, 0.4325, 0.2394, 0.4425, 0.2294, 0.4425, 0.2294, 0.4325, 0.2394, 0.4325, 0.2394, 0.4425, 0.2294, 0.4425, 0.2294, 0.4325, 0.2394, 0.4325, 0.2394, 0.4425, 0.2294, 0.4425, 0.2294, 0.4325, 0.2394, 0.4325, 0.2394, 0.4425, 0.2294, 0.4425, 0.2294, 0.4325, 0.2394, 0.4325, 0.2394, 0.4425, 0.2294, 0.4425, 0.2294, 0.4325, 0.2394, 0.4325, 0.2394, 0.4425, 0.2294, 0.4425, 0.2294, 0.4325, 0.2394, 0.4325, 0.2394, 0.4425, 0.2294, 0.4425, 0.2294, 0.4325, 0.2394, 0.4325, 0.2394, 0.4425, 0.2294, 0.4425, 0.2294, 0.4325, 0.2394, 0.4325, 0.2394, 0.4425, 0.2294, 0.4425, 0.2294, 0.4325, 0.2394, 0.4325, 0.2394, 0.4425, 0.2294, 0.4425, 0.2294, 0.4325, 0.2394, 0.4325, 0.2394, 0.4425, 0.2294, 0.4425, 0.2294, 0.4325, 0.2394, 0.4325, 0.2394, 0.4425, 0.2294, 0.4425, 0.2294, 0.4325, 0.2394, 0.4325, 0.2394, 0.4425, 0.2294, 0.4425, 0.2294, 0.4325, 0.2394, 0.4325, 0.2394, 0.4425, 0.2294, 0.4425, 0.2294, 0.4325, 0.2394, 0.4325, 0.2394, 0.4425, 0.2294, 0.4425, 0.2294, 0.4325, 0.2394, 0.4325, 0.2394, 0.4425, 0.2294, 0.4425, 0.2294, 0.4325, 0.2394, 0.4325, 0.2394, 0.4425, 0.2294, 0.4425, 0.2294, 0.4325, 0.2394, 0.4325, 0.2394, 0.4425, 0.2294, 0.4425, 0.2294, 0.4325, 0.2394, 0.4325, 0.2394, 0.4425, 0.2294, 0.4425, 0.2294, 0.4325, 0.2394, 0.4325, 0.2394, 0.4425, 0.2294, 0.4425, 0.2294, 0.4325, 0.2394, 0.4325, 0.2394, 0.4425, 0.2294, 0.4425, 0.2294, 0.4325, 0.2394, 0.4325, 0.2394, 0.4425, 0.2294, 0.4425, 0.2294, 0.4325, 0.2394, 0.4325, 0.2394, 0.4425, 0.2294, 0.4425, 0.2294, 0.4325, 0.2394, 0.4325, 0.2394, 0.4425, 0.2294, 0.4425, 0.2294, 0.4325, 0.2394, 0.4325, 0.2394, 0.4425, 0.2294, 0.4425, 0.2294, 0.4325, 0.2394, 0.4325, 0.2394, 0.4425, 0.2294, 0.4425, 0.2294, 0.4325, 0.2394, 0.4325, 0.2394, 0.4425, 0.2294, 0.4425, 0.2294, 0.4325, 0.2394, 0.4325, 0.2394, 0.4425, 0.2294, 0.4425, 0.2294, 0.4325, 0.2394, 0.4325, 0.2394, 0.4425, 0.2294, 0.4425, 0.2294, 0.4325, 0.2394, 0.4325, 0.2394, 0.4425, 0.2294, 0.4425, 0.2294, 0.4325, 0.2394, 0.4325, 0.2394, 0.4425, 0.2294, 0.4425, 0.2294, 0.4325, 0.2394, 0.4325, 0.2394, 0.4425, 0.2294, 0.4425, 0.2394, 0.4325, 0.2394, 0.4425, 0.2294, 0.4425, 0.2302, 0.4403, 0.2308, 0.441, 0.2316, 0.4417, 0.2325, 0.4421, 0.2334, 0.4424, 0.2344, 0.4425, 0.2354, 0.4424, 0.2363, 0.4421, 0.2372, 0.4417, 0.2379, 0.441, 0.2385, 0.4403, 0.239, 0.4394, 0.2393, 0.4385, 0.2394, 0.4425, 0.2294, 0.4425, 0.2393, 0.4365, 0.239, 0.4356, 0.2385, 0.4347, 0.2379, 0.434, 0.2372, 0.4333, 0.2363, 0.4329, 0.2354, 0.4326, 0.2344, 0.4325, 0.2334, 0.4326, 0.2325, 0.4329, 0.2316, 0.4333, 0.2308, 0.434, 0.2302, 0.4347, 0.2298, 0.4356, 0.2295, 0.4365, 0.2294, 0.4375, 0.495, 0.4013, 0.495, 0.4112, 0.505, 0.4112, 0.505, 0.4013, 0.495, 0.4013, 0.495, 0.4112, 0.505, 0.4112, 0.505, 0.4013, 0.495, 0.4013, 0.495, 0.4112, 0.505, 0.4112, 0.505, 0.4013, 0.495, 0.4013, 0.495, 0.4112, 0.505, 0.4112, 0.505, 0.4013, 0.495, 0.4013, 0.495, 0.4112, 0.505, 0.4112, 0.505, 0.4013, 0.495, 0.4013, 0.495, 0.4112, 0.505, 0.4112, 0.505, 0.4013, 0.495, 0.4013, 0.495, 0.4112, 0.505, 0.4112, 0.505, 0.4013, 0.495, 0.4013, 0.495, 0.4112, 0.505, 0.4112, 0.505, 0.4013, 0.495, 0.4013, 0.495, 0.4112, 0.505, 0.4112, 0.505, 0.4013, 0.495, 0.4013, 0.495, 0.4112, 0.505, 0.4112, 0.505, 0.4013, 0.495, 0.4013, 0.495, 0.4112, 0.505, 0.4112, 0.505, 0.4013, 0.495, 0.4013, 0.495, 0.4112, 0.505, 0.4112, 0.505, 0.4013, 0.495, 0.4013, 0.495, 0.4112, 0.505, 0.4112, 0.505, 0.4013, 0.495, 0.4013, 0.495, 0.4112, 0.505, 0.4112, 0.505, 0.4013, 0.495, 0.4013, 0.495, 0.4112, 0.505, 0.4112, 0.505, 0.4013, 0.495, 0.4013, 0.495, 0.4112, 0.505, 0.4112, 0.505, 0.4013, 0.495, 0.4013, 0.495, 0.4112, 0.505, 0.4112, 0.505, 0.4013, 0.495, 0.4013, 0.495, 0.4112, 0.505, 0.4112, 0.505, 0.4013, 0.495, 0.4013, 0.495, 0.4112, 0.505, 0.4112, 0.505, 0.4013, 0.495, 0.4013, 0.495, 0.4112, 0.505, 0.4112, 0.505, 0.4013, 0.495, 0.4013, 0.495, 0.4112, 0.505, 0.4112, 0.505, 0.4013, 0.495, 0.4013, 0.495, 0.4112, 0.505, 0.4112, 0.505, 0.4013, 0.495, 0.4013, 0.495, 0.4112, 0.505, 0.4112, 0.505, 0.4013, 0.495, 0.4013, 0.495, 0.4112, 0.505, 0.4112, 0.505, 0.4013, 0.495, 0.4013, 0.495, 0.4112, 0.505, 0.4112, 0.505, 0.4013, 0.495, 0.4013, 0.495, 0.4112, 0.505, 0.4112, 0.505, 0.4013, 0.495, 0.4013, 0.495, 0.4112, 0.505, 0.4112, 0.505, 0.4013, 0.495, 0.4013, 0.495, 0.4112, 0.505, 0.4112, 0.505, 0.4013, 0.495, 0.4013, 0.495, 0.4112, 0.505, 0.4112, 0.505, 0.4013, 0.495, 0.4013, 0.495, 0.4112, 0.505, 0.4112, 0.505, 0.4013, 0.495, 0.4013, 0.495, 0.4112, 0.505, 0.4112, 0.505, 0.4013, 0.495, 0.4013, 0.495, 0.4112, 0.505, 0.4112, 0.505, 0.4013, 0.495, 0.4013, 0.495, 0.4112, 0.505, 0.4112, 0.505, 0.4013, 0.495, 0.4013, 0.495, 0.4112, 0.505, 0.4112, 0.505, 0.4013, 0.495, 0.4013, 0.495, 0.4112, 0.505, 0.4112, 0.505, 0.4013, 0.495, 0.4013, 0.495, 0.4112, 0.505, 0.4112, 0.505, 0.4013, 0.495, 0.4013, 0.495, 0.4112, 0.505, 0.4112, 0.505, 0.4013, 0.495, 0.4013, 0.495, 0.4112, 0.505, 0.4112, 0.505, 0.4013, 0.495, 0.4013, 0.495, 0.4112, 0.505, 0.4112, 0.505, 0.4013, 0.495, 0.4013, 0.495, 0.4112, 0.505, 0.4112, 0.505, 0.4013, 0.495, 0.4013, 0.495, 0.4112, 0.505, 0.4112, 0.505, 0.4013, 0.495, 0.4013, 0.495, 0.4112, 0.505, 0.4112, 0.505, 0.4013, 0.495, 0.4013, 0.495, 0.4112, 0.505, 0.4112, 0.505, 0.4013, 0.495, 0.4013, 0.495, 0.4112, 0.505, 0.4112, 0.505, 0.4013, 0.495, 0.4013, 0.495, 0.4112, 0.505, 0.4112, 0.505, 0.4013, 0.495, 0.4013, 0.495, 0.4112, 0.505, 0.4112, 0.505, 0.4013, 0.495, 0.4013, 0.495, 0.4112, 0.505, 0.4112, 0.505, 0.4013, 0.495, 0.4013, 0.495, 0.4112, 0.505, 0.4112, 0.505, 0.4013, 0.495, 0.4013, 0.495, 0.4112, 0.505, 0.4112, 0.505, 0.4013, 0.495, 0.4013, 0.495, 0.4112, 0.505, 0.4112, 0.505, 0.4013, 0.495, 0.4013, 0.495, 0.4112, 0.505, 0.4112, 0.505, 0.4013, 0.495, 0.4013, 0.495, 0.4112, 0.505, 0.4112, 0.505, 0.4013, 0.495, 0.4013, 0.495, 0.4112, 0.505, 0.4112, 0.505, 0.4013, 0.495, 0.4013, 0.495, 0.4112, 0.505, 0.4112, 0.505, 0.4013, 0.495, 0.4013, 0.495, 0.4112, 0.505, 0.4112, 0.505, 0.4013, 0.495, 0.4013, 0.495, 0.4112, 0.505, 0.4112, 0.505, 0.4013, 0.495, 0.4013, 0.495, 0.4112, 0.505, 0.4112, 0.505, 0.4013, 0.495, 0.4013, 0.495, 0.4112, 0.505, 0.4112, 0.505, 0.4013, 0.495, 0.4013, 0.495, 0.4112, 0.505, 0.4112, 0.505, 0.4013, 0.495, 0.4013, 0.495, 0.4112, 0.505, 0.4112, 0.505, 0.4013, 0.495, 0.4013, 0.495, 0.4112, 0.505, 0.4112, 0.505, 0.4013, 0.495, 0.4013, 0.495, 0.4112, 0.505, 0.4112, 0.505, 0.4013, 0.495, 0.4013, 0.495, 0.4112, 0.505, 0.4112, 0.505, 0.4013, 0.495, 0.4013, 0.495, 0.4112, 0.505, 0.4112, 0.505, 0.4013, 0.495, 0.4013, 0.495, 0.4112, 0.505, 0.4112, 0.505, 0.4013, 0.495, 0.4013, 0.495, 0.4112, 0.505, 0.4112, 0.505, 0.4013, 0.495, 0.4013, 0.495, 0.4112, 0.505, 0.4112, 0.505, 0.4013, 0.495, 0.4013, 0.495, 0.4112, 0.505, 0.4112, 0.505, 0.4013, 0.495, 0.4013, 0.495, 0.4112, 0.505, 0.4112, 0.505, 0.4013, 0.495, 0.4013, 0.495, 0.4112, 0.505, 0.4112, 0.505, 0.4013, 0.495, 0.4013, 0.495, 0.4112, 0.505, 0.4112, 0.505, 0.4013, 0.495, 0.4013, 0.495, 0.4112, 0.505, 0.4112, 0.505, 0.4013, 0.495, 0.4013, 0.495, 0.4112, 0.505, 0.4112, 0.505, 0.4013, 0.495, 0.4013, 0.495, 0.4112, 0.505, 0.4112, 0.505, 0.4013, 0.495, 0.4013, 0.495, 0.4112, 0.505, 0.4112, 0.505, 0.4013, 0.495, 0.4013, 0.495, 0.4112, 0.505, 0.4112, 0.505, 0.4013, 0.495, 0.4013, 0.495, 0.4112, 0.505, 0.4112, 0.505, 0.4013, 0.495, 0.4013, 0.495, 0.4112, 0.505, 0.4112, 0.505, 0.4013, 0.495, 0.4013, 0.495, 0.4112, 0.505, 0.4112, 0.505, 0.4013, 0.495, 0.4013, 0.495, 0.4112, 0.505, 0.4112, 0.505, 0.4013, 0.495, 0.4013, 0.495, 0.4112, 0.505, 0.4112, 0.505, 0.4013, 0.495, 0.4013, 0.495, 0.4112, 0.505, 0.4112, 0.505, 0.4013, 0.495, 0.4013, 0.495, 0.4112, 0.505, 0.4112, 0.505, 0.4013, 0.495, 0.4013, 0.495, 0.4112, 0.505, 0.4112, 0.505, 0.4013, 0.495, 0.4013, 0.495, 0.4112, 0.505, 0.4112, 0.505, 0.4013, 0.495, 0.4013, 0.495, 0.4112, 0.505, 0.4112, 0.505, 0.4013, 0.495, 0.4013, 0.495, 0.4112, 0.505, 0.4112, 0.505, 0.4013, 0.495, 0.4013, 0.495, 0.4112, 0.505, 0.4112, 0.505, 0.4013, 0.495, 0.4013, 0.495, 0.4112, 0.505, 0.4112, 0.505, 0.4013, 0.495, 0.4013, 0.495, 0.4112, 0.505, 0.4112, 0.505, 0.4013, 0.495, 0.4013, 0.495, 0.4112, 0.505, 0.4112, 0.505, 0.4013, 0.495, 0.4013, 0.495, 0.4112, 0.505, 0.4112, 0.505, 0.4013, 0.495, 0.4013, 0.495, 0.4112, 0.505, 0.4112, 0.505, 0.4013, 0.495, 0.4013, 0.495, 0.4112, 0.505, 0.4112, 0.505, 0.4013, 0.495, 0.4013, 0.495, 0.4112, 0.505, 0.4112, 0.505, 0.4013, 0.495, 0.4013, 0.495, 0.4112, 0.505, 0.4112, 0.505, 0.4013, 0.495, 0.4013, 0.495, 0.4112, 0.505, 0.4112, 0.505, 0.4013, 0.495, 0.4013, 0.495, 0.4112, 0.505, 0.4112, 0.505, 0.4013, 0.495, 0.4013, 0.495, 0.4112, 0.505, 0.4112, 0.505, 0.4013, 0.495, 0.4013, 0.495, 0.4112, 0.505, 0.4112, 0.505, 0.4013, 0.495, 0.4013, 0.495, 0.4112, 0.505, 0.4112, 0.505, 0.4013, 0.495, 0.4013, 0.495, 0.4112, 0.505, 0.4112, 0.505, 0.4013])
me_cylinder.materials.append(mat_dcl_avatarwearables_r50)
me_cylinder.update()
me_cube_039 = bpy.data.meshes.new('Cube.039')
me_cube_039.from_pydata([(-0.5, -0.5897, -0.1), (-0.5, -0.5897, 0.1), (-0.5, 0.5897, -0.1), (-0.5, 0.5897, 0.0903), (0.5, -0.3785, -0.1), (0.5, -0.3785, 0.1), (0.5, 0.3785, -0.1), (0.5, 0.3785, 0.0903)], [], [(0, 1, 3, 2), (2, 3, 7, 6), (6, 7, 5, 4), (4, 5, 1, 0), (2, 6, 4, 0), (7, 3, 1, 5)])
_uv = me_cube_039.uv_layers.new(name='UVMap')
_uv.uv.foreach_set('vector', [0.4988, 0.495, 0.5013, 0.495, 0.5013, 0.4975, 0.4988, 0.4975, 0.4988, 0.4975, 0.5013, 0.4975, 0.5013, 0.5, 0.4988, 0.5, 0.4988, 0.5, 0.5013, 0.5, 0.5013, 0.5025, 0.4988, 0.5025, 0.4988, 0.5025, 0.5013, 0.5025, 0.5013, 0.505, 0.4988, 0.505, 0.4963, 0.5, 0.4988, 0.5, 0.4988, 0.5025, 0.4963, 0.5025, 0.5013, 0.5, 0.5038, 0.5, 0.5038, 0.5025, 0.5013, 0.5025])
me_cube_039.update()
me_cube_001 = bpy.data.meshes.new('Cube.001')
me_cube_001.from_pydata([(-1.0, -0.25, -1.0), (-1.0, -0.25, 1.0), (-1.0, 0.25, -1.0), (-1.0, 0.25, 1.0), (1.0, -0.25, -1.0), (1.0, -0.25, 1.0), (1.0, 0.25, -1.0), (1.0, 0.25, 1.0)], [], [(1, 0, 4, 5), (2, 6, 4, 0), (7, 3, 1, 5), (6, 7, 5, 4), (2, 3, 7, 6), (0, 1, 3, 2)])
_uv = me_cube_001.uv_layers.new(name='UVMap')
_uv.uv.foreach_set('vector', [0.625, 1.0, 0.375, 1.0, 0.375, 0.75, 0.625, 0.75, 0.125, 0.5, 0.375, 0.5, 0.375, 0.75, 0.125, 0.75, 0.625, 0.5, 0.875, 0.5, 0.875, 0.75, 0.625, 0.75, 0.375, 0.5, 0.625, 0.5, 0.625, 0.75, 0.375, 0.75, 0.375, 0.25, 0.625, 0.25, 0.625, 0.5, 0.375, 0.5, 0.375, 0.0, 0.625, 0.0, 0.625, 0.25, 0.375, 0.25])
me_cube_001.update()
me_cube_002 = bpy.data.meshes.new('Cube.002')
me_cube_002.from_pydata([(-1.0, -0.25, -1.0), (-1.0, -0.25, 1.0), (-1.0, 0.25, -1.0), (-1.0, 0.25, 1.0), (1.0, -0.25, -1.0), (1.0, -0.25, 1.0), (1.0, 0.25, -1.0), (1.0, 0.25, 1.0)], [], [(1, 0, 4, 5), (2, 6, 4, 0), (7, 3, 1, 5), (6, 7, 5, 4), (2, 3, 7, 6), (0, 1, 3, 2)])
_uv = me_cube_002.uv_layers.new(name='UVMap')
_uv.uv.foreach_set('vector', [0.625, 1.0, 0.375, 1.0, 0.375, 0.75, 0.625, 0.75, 0.125, 0.5, 0.375, 0.5, 0.375, 0.75, 0.125, 0.75, 0.625, 0.5, 0.875, 0.5, 0.875, 0.75, 0.625, 0.75, 0.375, 0.5, 0.625, 0.5, 0.625, 0.75, 0.375, 0.75, 0.375, 0.25, 0.625, 0.25, 0.625, 0.5, 0.375, 0.5, 0.375, 0.0, 0.625, 0.0, 0.625, 0.25, 0.375, 0.25])
me_cube_002.update()
me_cube_005 = bpy.data.meshes.new('Cube.005')
me_cube_005.from_pydata([(-0.2393, -0.557, 0.4066), (-0.07363, -0.5538, 0.2531), (-0.1444, -0.6661, 1.323), (-0.2802, -0.6505, 1.224), (-0.07363, 3.554, 0.2531), (-0.2393, 3.557, 0.4066), (-0.2802, 3.65, 1.224), (-0.1444, 3.666, 1.323), (0.5736, -0.5538, 0.2531), (0.7393, -0.557, 0.4066), (0.7802, -0.6505, 1.224), (0.6444, -0.6661, 1.323), (0.7393, 3.557, 0.4066), (0.5736, 3.554, 0.2531), (0.6444, 3.666, 1.323), (0.7802, 3.65, 1.224), (1.395, 0.6346, 0.7562), (1.475, 0.9118, 1.451), (1.375, 0.959, 1.562), (1.375, 2.041, 1.562), (1.475, 2.088, 1.451), (1.395, 2.365, 0.7562), (1.355, 0.8783, -0.3281), (0.984, 0.9855, -0.8546), (0.984, 2.015, -0.8546), (1.355, 2.122, -0.3281), (-0.7902, 3.078, -0.3281), (-0.3336, 3.078, -1.0), (-0.3336, -0.07759, -1.0), (-0.7902, -0.07759, -0.3281), (-0.9433, -0.2072, 1.451), (-0.4428, -0.2397, 2.0), (-0.4428, 3.24, 2.0), (-0.9433, 3.207, 1.451), (1.29, -0.07759, -0.3281), (0.8336, -0.07759, -1.0), (0.8336, 3.078, -1.0), (1.29, 3.078, -0.3281), (1.443, 3.207, 1.451), (0.9428, 3.24, 2.0), (0.9428, -0.2397, 2.0), (1.443, -0.2072, 1.451), (-0.3741, 3.528, -0.1499), (-0.1362, 3.528, -0.5), (-0.1362, -0.5283, -0.5), (-0.3741, -0.5283, -0.1499), (-0.4445, -0.6516, 1.244), (-0.2204, -0.6856, 1.5), (-0.2204, 3.686, 1.5), (-0.4445, 3.652, 1.244), (0.8741, -0.5283, -0.1499), (0.6362, -0.5283, -0.5), (0.6362, 3.528, -0.5), (0.8741, 3.528, -0.1499), (0.9445, 3.652, 1.244), (0.7204, 3.686, 1.5), (0.7204, -0.6856, 1.5), (0.9445, -0.6516, 1.244), (-0.4112, 1.5, -1.0), (-0.9286, 1.5, -0.3281), (-0.4512, 1.5, 2.14), (-0.9959, 1.5, 1.591), (0.9112, 1.5, -1.0), (0.9512, 1.5, 2.14), (-0.9161, 1.791, 0.3847), (-0.9683, 1.797, 1.151), (-0.9184, 2.896, 1.151), (-0.8329, 2.838, 0.3847), (-0.8329, 0.1623, 0.3847), (-0.9184, 0.104, 1.151), (-0.9683, 1.203, 1.151), (-0.9161, 1.209, 0.3847), (1.375, 1.5, 1.701)], [], [(63, 60, 31, 40), (37, 38, 20, 21, 25), (58, 62, 35, 28), (58, 28, 29, 59), (60, 32, 33, 61), (35, 62, 36, 37, 25, 24, 23, 22, 34), (39, 63, 72, 19, 20, 38), (22, 16, 17, 41, 34), (42, 43, 27, 26), (44, 45, 29, 28), (46, 47, 31, 30), (48, 49, 33, 32), (50, 51, 35, 34), (52, 53, 37, 36), (54, 55, 39, 38), (56, 57, 41, 40), (45, 46, 30, 29), (49, 42, 26, 33), (43, 52, 36, 27), (51, 44, 28, 35), (47, 56, 40, 31), (57, 50, 34, 41), (55, 48, 32, 39), (53, 54, 38, 37), (5, 4, 43, 42), (1, 0, 45, 44), (3, 2, 47, 46), (7, 6, 49, 48), (9, 8, 51, 50), (13, 12, 53, 52), (15, 14, 55, 54), (11, 10, 57, 56), (0, 3, 46, 45), (6, 5, 42, 49), (4, 13, 52, 43), (8, 1, 44, 51), (2, 11, 56, 47), (10, 9, 50, 57), (14, 7, 48, 55), (12, 15, 54, 53), (31, 60, 61, 30), (27, 58, 59, 26), (27, 36, 62, 58), (39, 32, 60, 63), (59, 61, 65, 64), (61, 33, 66, 65), (33, 26, 67, 66), (26, 59, 64, 67), (29, 30, 69, 68), (30, 61, 70, 69), (61, 59, 71, 70), (59, 29, 68, 71), (72, 63, 40, 41, 17, 18)])
_uv = me_cube_005.uv_layers.new(name='UVMap')
_uv.uv.foreach_set('vector', [0.5419, 0.2606, 0.5519, 0.2606, 0.5519, 0.2706, 0.5419, 0.2706, 0.5469, 0.2706, 0.5516, 0.2672, 0.5498, 0.2616, 0.5439, 0.2616, 0.5421, 0.2672, 0.1903, 0.5341, 0.2003, 0.5341, 0.2003, 0.5441, 0.1903, 0.5441, 0.1825, 0.5341, 0.1925, 0.5341, 0.1925, 0.5441, 0.1825, 0.5441, 0.5419, 0.2606, 0.5519, 0.2606, 0.5519, 0.2706, 0.5419, 0.2706, 0.1875, 0.5441, 0.1907, 0.5429, 0.1924, 0.5399, 0.1918, 0.5366, 0.1892, 0.5344, 0.1858, 0.5344, 0.1832, 0.5366, 0.1826, 0.5399, 0.1843, 0.5429, 0.5469, 0.2706, 0.5501, 0.2695, 0.5439, 0.262, 0.5425, 0.2631, 0.542, 0.2665, 0.5437, 0.2695, 0.5469, 0.2706, 0.5516, 0.2672, 0.5498, 0.2616, 0.5439, 0.2616, 0.5421, 0.2672, 0.1591, 0.5028, 0.1691, 0.5028, 0.1691, 0.5128, 0.1591, 0.5128, 0.1591, 0.5028, 0.1691, 0.5028, 0.1691, 0.5128, 0.1591, 0.5128, 0.1591, 0.5028, 0.1691, 0.5028, 0.1691, 0.5128, 0.1591, 0.5128, 0.1591, 0.5028, 0.1691, 0.5028, 0.1691, 0.5128, 0.1591, 0.5128, 0.1591, 0.5028, 0.1691, 0.5028, 0.1691, 0.5128, 0.1591, 0.5128, 0.1591, 0.5028, 0.1691, 0.5028, 0.1691, 0.5128, 0.1591, 0.5128, 0.1591, 0.5028, 0.1691, 0.5028, 0.1691, 0.5128, 0.1591, 0.5128, 0.1591, 0.5028, 0.1691, 0.5028, 0.1691, 0.5128, 0.1591, 0.5128, 0.1591, 0.5028, 0.1691, 0.5028, 0.1691, 0.5128, 0.1591, 0.5128, 0.1591, 0.5028, 0.1691, 0.5028, 0.1691, 0.5128, 0.1591, 0.5128, 0.1591, 0.5028, 0.1691, 0.5028, 0.1691, 0.5128, 0.1591, 0.5128, 0.1591, 0.5028, 0.1691, 0.5028, 0.1691, 0.5128, 0.1591, 0.5128, 0.1591, 0.5028, 0.1691, 0.5028, 0.1691, 0.5128, 0.1591, 0.5128, 0.1591, 0.5028, 0.1691, 0.5028, 0.1691, 0.5128, 0.1591, 0.5128, 0.1591, 0.5028, 0.1691, 0.5028, 0.1691, 0.5128, 0.1591, 0.5128, 0.1591, 0.5028, 0.1691, 0.5028, 0.1691, 0.5128, 0.1591, 0.5128, 0.5419, 0.2606, 0.5519, 0.2606, 0.5519, 0.2706, 0.5419, 0.2706, 0.5419, 0.2606, 0.5519, 0.2606, 0.5519, 0.2706, 0.5419, 0.2706, 0.5419, 0.2606, 0.5519, 0.2606, 0.5519, 0.2706, 0.5419, 0.2706, 0.5419, 0.2606, 0.5519, 0.2606, 0.5519, 0.2706, 0.5419, 0.2706, 0.5419, 0.2606, 0.5519, 0.2606, 0.5519, 0.2706, 0.5419, 0.2706, 0.5419, 0.2606, 0.5519, 0.2606, 0.5519, 0.2706, 0.5419, 0.2706, 0.5419, 0.2606, 0.5519, 0.2606, 0.5519, 0.2706, 0.5419, 0.2706, 0.5419, 0.2606, 0.5519, 0.2606, 0.5519, 0.2706, 0.5419, 0.2706, 0.5419, 0.2606, 0.5519, 0.2606, 0.5519, 0.2706, 0.5419, 0.2706, 0.5419, 0.2606, 0.5519, 0.2606, 0.5519, 0.2706, 0.5419, 0.2706, 0.5419, 0.2606, 0.5519, 0.2606, 0.5519, 0.2706, 0.5419, 0.2706, 0.5419, 0.2606, 0.5519, 0.2606, 0.5519, 0.2706, 0.5419, 0.2706, 0.5419, 0.2606, 0.5519, 0.2606, 0.5519, 0.2706, 0.5419, 0.2706, 0.5419, 0.2606, 0.5519, 0.2606, 0.5519, 0.2706, 0.5419, 0.2706, 0.5419, 0.2606, 0.5519, 0.2606, 0.5519, 0.2706, 0.5419, 0.2706, 0.5419, 0.2606, 0.5519, 0.2606, 0.5519, 0.2706, 0.5419, 0.2706, 0.5419, 0.2606, 0.5519, 0.2606, 0.5519, 0.2706, 0.5419, 0.2706, 0.1825, 0.5341, 0.1925, 0.5341, 0.1925, 0.5441, 0.1825, 0.5441, 0.1903, 0.5341, 0.2003, 0.5341, 0.2003, 0.5441, 0.1903, 0.5441, 0.5419, 0.2606, 0.5519, 0.2606, 0.5519, 0.2706, 0.5419, 0.2706, 0.5419, 0.2606, 0.5519, 0.2606, 0.5519, 0.2706, 0.5419, 0.2706, 0.5419, 0.2606, 0.5519, 0.2606, 0.5519, 0.2706, 0.5419, 0.2706, 0.5419, 0.2606, 0.5519, 0.2606, 0.5519, 0.2706, 0.5419, 0.2706, 0.5419, 0.2606, 0.5519, 0.2606, 0.5519, 0.2706, 0.5419, 0.2706, 0.5419, 0.2606, 0.5519, 0.2606, 0.5519, 0.2706, 0.5419, 0.2706, 0.5419, 0.2606, 0.5519, 0.2606, 0.5519, 0.2706, 0.5419, 0.2706, 0.5419, 0.2606, 0.5519, 0.2606, 0.5519, 0.2706, 0.5419, 0.2706, 0.5419, 0.2606, 0.5519, 0.2606, 0.5519, 0.2706, 0.5419, 0.2706, 0.5439, 0.262, 0.5501, 0.2695, 0.5518, 0.2665, 0.5512, 0.2631, 0.5486, 0.2609, 0.5452, 0.2609])
me_cube_005.materials.append(mat_dcl_avatarwearables_r50)
me_cube_005.update()
me_cube_007 = bpy.data.meshes.new('Cube.007')
me_cube_007.from_pydata([(-0.323, -0.75, 0.4066), (-0.1301, -0.75, 0.2531), (-0.1708, -0.75, 1.323), (-0.323, -0.75, 1.224), (-0.1301, 3.75, 0.2531), (-0.323, 3.75, 0.4066), (-0.323, 3.75, 1.224), (-0.1708, 3.75, 1.323), (0.6301, -0.75, 0.2531), (0.823, -0.75, 0.4066), (0.823, -0.75, 1.224), (0.6708, -0.75, 1.323), (0.823, 3.75, 0.4066), (0.6301, 3.75, 0.2531), (0.6708, 3.75, 1.323), (0.823, 3.75, 1.224), (1.5, 0.5939, 0.7562), (1.5, 0.9067, 1.451), (1.39, 0.9564, 1.562), (1.39, 2.044, 1.562), (1.5, 2.093, 1.451), (1.5, 2.406, 0.7562), (1.5, 0.8379, -0.3281), (1.07, 0.9564, -0.8546), (1.07, 2.044, -0.8546), (1.5, 2.162, -0.3281), (-1.0, 3.25, -0.3281), (-0.4512, 3.25, -1.0), (-0.4512, -0.25, -1.0), (-1.0, -0.25, -0.3281), (-1.0, -0.25, 1.451), (-0.4512, -0.25, 2.0), (-0.4512, 3.25, 2.0), (-1.0, 3.25, 1.451), (1.5, -0.25, -0.3281), (0.9512, -0.25, -1.0), (0.9512, 3.25, -1.0), (1.5, 3.25, -0.3281), (1.5, 3.25, 1.451), (0.9512, 3.25, 2.0), (0.9512, -0.25, 2.0), (1.5, -0.25, 1.451), (-0.5, 3.75, -0.1499), (-0.214, 3.75, -0.5), (-0.214, -0.75, -0.5), (-0.5, -0.75, -0.1499), (-0.5, -0.75, 1.244), (-0.2441, -0.75, 1.5), (-0.2441, 3.75, 1.5), (-0.5, 3.75, 1.244), (1.0, -0.75, -0.1499), (0.714, -0.75, -0.5), (0.714, 3.75, -0.5), (1.0, 3.75, -0.1499), (1.0, 3.75, 1.244), (0.7441, 3.75, 1.5), (0.7441, -0.75, 1.5), (1.0, -0.75, 1.244), (-0.4512, 1.5, -1.0), (-1.0, 1.5, -0.3281), (-0.4512, 1.5, 2.0), (-1.0, 1.5, 1.451), (0.9512, 1.5, -1.0), (0.9512, 1.5, 2.0), (-1.0, 1.8, 0.3847), (-1.0, 1.8, 1.151), (-1.0, 2.95, 1.151), (-1.0, 2.95, 0.3847), (-1.0, 0.05, 0.3847), (-1.0, 0.05, 1.151), (-1.0, 1.2, 1.151), (-1.0, 1.2, 0.3847)], [], [(63, 60, 31, 40), (37, 38, 20, 21, 25), (58, 62, 35, 28), (58, 28, 29, 59), (60, 32, 33, 61), (35, 62, 36, 37, 25, 24, 23, 22, 34), (39, 63, 40, 41, 17, 18, 19, 20, 38), (22, 16, 17, 41, 34), (42, 43, 27, 26), (44, 45, 29, 28), (46, 47, 31, 30), (48, 49, 33, 32), (50, 51, 35, 34), (52, 53, 37, 36), (54, 55, 39, 38), (56, 57, 41, 40), (45, 46, 30, 29), (49, 42, 26, 33), (43, 52, 36, 27), (51, 44, 28, 35), (47, 56, 40, 31), (57, 50, 34, 41), (55, 48, 32, 39), (53, 54, 38, 37), (5, 4, 43, 42), (1, 0, 45, 44), (3, 2, 47, 46), (7, 6, 49, 48), (9, 8, 51, 50), (13, 12, 53, 52), (15, 14, 55, 54), (11, 10, 57, 56), (0, 3, 46, 45), (6, 5, 42, 49), (4, 13, 52, 43), (8, 1, 44, 51), (2, 11, 56, 47), (10, 9, 50, 57), (14, 7, 48, 55), (12, 15, 54, 53), (31, 60, 61, 30), (27, 58, 59, 26), (27, 36, 62, 58), (39, 32, 60, 63), (59, 61, 65, 64), (61, 33, 66, 65), (33, 26, 67, 66), (26, 59, 64, 67), (29, 30, 69, 68), (30, 61, 70, 69), (61, 59, 71, 70), (59, 29, 68, 71)])
_uv = me_cube_007.uv_layers.new(name='UVMap')
_uv.uv.foreach_set('vector', [0.6799, 0.625, 0.8201, 0.625, 0.8201, 0.75, 0.6799, 0.75, 0.4207, 0.5, 0.5793, 0.5, 0.5793, 0.5826, 0.5173, 0.5603, 0.4207, 0.5777, 0.1799, 0.625, 0.3201, 0.625, 0.3201, 0.75, 0.1799, 0.75, 0.1799, 0.625, 0.1799, 0.75, 0.125, 0.75, 0.125, 0.625, 0.625, 0.125, 0.625, 0.25, 0.5793, 0.25, 0.5793, 0.125, 0.3201, 0.75, 0.3201, 0.625, 0.3201, 0.5, 0.4207, 0.5, 0.4207, 0.5777, 0.3419, 0.5862, 0.3419, 0.6638, 0.4207, 0.6723, 0.4207, 0.75, 0.6799, 0.5, 0.6799, 0.625, 0.6799, 0.75, 0.5793, 0.75, 0.5793, 0.6674, 0.5995, 0.6638, 0.5995, 0.5862, 0.5793, 0.5826, 0.5793, 0.5, 0.4207, 0.6723, 0.5173, 0.6897, 0.5793, 0.6674, 0.5793, 0.75, 0.4207, 0.75, 0.3959, 0.3455, 0.3174, 0.426, 0.1799, 0.5, 0.4207, 0.25, 0.3219, 0.5453, 0.4019, 0.3095, 0.4207, 0.0, 0.1799, 0.75, 0.6036, 0.3195, 0.6699, 0.524, 0.8201, 0.75, 0.5793, 0.0, 0.5838, 0.3143, 0.5574, 0.2973, 0.5793, 0.25, 0.625, 0.25, 0.4224, 0.6931, 0.3662, 0.6891, 0.3201, 0.75, 0.4207, 0.75, 0.3621, 0.4745, 0.4175, 0.4749, 0.4207, 0.5, 0.3201, 0.5, 0.5674, 0.4656, 0.6011, 0.447, 0.6799, 0.5, 0.5793, 0.5, 0.6266, 0.6888, 0.58, 0.6952, 0.5793, 0.75, 0.6799, 0.75, 0.4019, 0.3095, 0.6036, 0.3195, 0.5793, 0.0, 0.4207, 0.0, 0.5574, 0.2973, 0.3959, 0.3455, 0.4207, 0.25, 0.5793, 0.25, 0.3174, 0.426, 0.3621, 0.4745, 0.3201, 0.5, 0.1799, 0.5, 0.3662, 0.6891, 0.3219, 0.5453, 0.1799, 0.75, 0.3201, 0.75, 0.6699, 0.524, 0.6266, 0.6888, 0.6799, 0.75, 0.8201, 0.75, 0.58, 0.6952, 0.4224, 0.6931, 0.4207, 0.75, 0.5793, 0.75, 0.6011, 0.447, 0.5838, 0.3143, 0.625, 0.25, 0.6799, 0.5, 0.4175, 0.4749, 0.5674, 0.4656, 0.5793, 0.5, 0.4207, 0.5, 0.3971, 0.3686, 0.3534, 0.4131, 0.3174, 0.426, 0.3959, 0.3455, 0.3602, 0.5152, 0.4064, 0.3912, 0.4019, 0.3095, 0.3219, 0.5453, 0.5988, 0.4, 0.6308, 0.4917, 0.6699, 0.524, 0.6036, 0.3195, 0.566, 0.3309, 0.5488, 0.3193, 0.5574, 0.2973, 0.5838, 0.3143, 0.425, 0.6693, 0.3873, 0.6591, 0.3662, 0.6891, 0.4224, 0.6931, 0.3812, 0.4619, 0.418, 0.4641, 0.4175, 0.4749, 0.3621, 0.4745, 0.5592, 0.4505, 0.5773, 0.4361, 0.6011, 0.447, 0.5674, 0.4656, 0.6038, 0.6601, 0.5773, 0.671, 0.58, 0.6952, 0.6266, 0.6888, 0.4064, 0.3912, 0.5988, 0.4, 0.6036, 0.3195, 0.4019, 0.3095, 0.5488, 0.3193, 0.3971, 0.3686, 0.3959, 0.3455, 0.5574, 0.2973, 0.3534, 0.4131, 0.3812, 0.4619, 0.3621, 0.4745, 0.3174, 0.426, 0.3873, 0.6591, 0.3602, 0.5152, 0.3219, 0.5453, 0.3662, 0.6891, 0.6308, 0.4917, 0.6038, 0.6601, 0.6266, 0.6888, 0.6699, 0.524, 0.5773, 0.671, 0.425, 0.6693, 0.4224, 0.6931, 0.58, 0.6952, 0.5773, 0.4361, 0.566, 0.3309, 0.5838, 0.3143, 0.6011, 0.447, 0.418, 0.4641, 0.5592, 0.4505, 0.5674, 0.4656, 0.4175, 0.4749, 0.625, 0.0, 0.625, 0.125, 0.5793, 0.125, 0.5793, 0.0, 0.1799, 0.5, 0.1799, 0.625, 0.125, 0.625, 0.125, 0.5, 0.1799, 0.5, 0.3201, 0.5, 0.3201, 0.625, 0.1799, 0.625, 0.6799, 0.5, 0.8201, 0.5, 0.8201, 0.625, 0.6799, 0.625, 0.4207, 0.125, 0.5793, 0.125, 0.5525, 0.1464, 0.4475, 0.1464, 0.5793, 0.125, 0.5793, 0.25, 0.5525, 0.2286, 0.5525, 0.1464, 0.5793, 0.25, 0.4207, 0.25, 0.4475, 0.2286, 0.5525, 0.2286, 0.4207, 0.25, 0.4207, 0.125, 0.4475, 0.1464, 0.4475, 0.2286, 0.4207, 0.0, 0.5793, 0.0, 0.5525, 0.02143, 0.4475, 0.02143, 0.5793, 0.0, 0.5793, 0.125, 0.5525, 0.1036, 0.5525, 0.02143, 0.5793, 0.125, 0.4207, 0.125, 0.4475, 0.1036, 0.5525, 0.1036, 0.4207, 0.125, 0.4207, 0.0, 0.4475, 0.02143, 0.4475, 0.1036])
me_cube_007.update()

# ---- curves / text
cu_b_ziercircle = bpy.data.curves.new('BézierCircle', 'CURVE')
cu_b_ziercircle.dimensions = '3D'
_sp = cu_b_ziercircle.splines.new('BEZIER'); _sp.bezier_points.add(5)
_sp.bezier_points.foreach_set('co', [-1.0, 0.0, 0.0, -1.0, 8.0, 0.0, 0.0, 9.0, 0.0, 1.0, 8.0, 0.0, 1.0, 0.0, 0.0, 0.0, -1.0, 0.0])
_sp.bezier_points.foreach_set('handle_left', [-1.0, -0.5521, 0.0, -1.0, 5.45, 0.0, -0.5521, 9.0, 0.0, 1.0, 8.552, 0.0, 1.0, 2.55, 0.0, 0.5521, -1.0, 0.0])
_sp.bezier_points.foreach_set('handle_right', [-1.0, 2.55, 0.0, -1.0, 8.552, 0.0, 0.5521, 9.0, 0.0, 1.0, 5.45, 0.0, 1.0, -0.5521, 0.0, -0.5521, -1.0, 0.0])
for _p, _l, _r in zip(_sp.bezier_points, ['ALIGNED', 'ALIGNED', 'AUTO', 'ALIGNED', 'ALIGNED', 'AUTO'], ['ALIGNED', 'ALIGNED', 'AUTO', 'ALIGNED', 'ALIGNED', 'AUTO']): _p.handle_left_type = _l; _p.handle_right_type = _r
_sp.order_u = 0
_sp.order_v = 0
_sp.use_cyclic_u = True
cu_b_ziercircle.path_duration = 600
cu_b_ziercircle.use_path = True
cu_b_ziercircle.eval_time = 463.0
cu_b_ziercircle.fill_mode = 'FULL'
arm_armature = bpy.data.armatures.new('Armature')  # bones are not reproduced

# ---- objects
ob_origin = bpy.data.objects.new('origin', None)
ob_wall = bpy.data.objects.new('wall', me_cube)
ob_wall_001 = bpy.data.objects.new('wall.001', me_cube_004)
ob_path = bpy.data.objects.new('path', cu_b_ziercircle)
ob_armature = bpy.data.objects.new('Armature', arm_armature)
ob_belt_segment__002 = bpy.data.objects.new('belt.segment._002', me_cube_037)
ob_belt_segment__003 = bpy.data.objects.new('belt.segment._003', me_cube_037)
ob_belt_segment__004 = bpy.data.objects.new('belt.segment._004', me_cube_037)
ob_belt_segment__005 = bpy.data.objects.new('belt.segment._005', me_cube_037)
ob_belt_segment__006 = bpy.data.objects.new('belt.segment._006', me_cube_037)
ob_belt_segment__007 = bpy.data.objects.new('belt.segment._007', me_cube_037)
ob_belt_segment__008 = bpy.data.objects.new('belt.segment._008', me_cube_037)
ob_belt_segment__009 = bpy.data.objects.new('belt.segment._009', me_cube_037)
ob_belt_segment__010 = bpy.data.objects.new('belt.segment._010', me_cube_037)
ob_belt_segment__011 = bpy.data.objects.new('belt.segment._011', me_cube_037)
ob_belt_segment__012 = bpy.data.objects.new('belt.segment._012', me_cube_037)
ob_belt_segment__013 = bpy.data.objects.new('belt.segment._013', me_cube_037)
ob_belt_segment__014 = bpy.data.objects.new('belt.segment._014', me_cube_037)
ob_belt_segment__015 = bpy.data.objects.new('belt.segment._015', me_cube_037)
ob_belt_segment__016 = bpy.data.objects.new('belt.segment._016', me_cube_037)
ob_belt_segment__017 = bpy.data.objects.new('belt.segment._017', me_cube_037)
ob_belt_segment__018 = bpy.data.objects.new('belt.segment._018', me_cube_037)
ob_belt_segment__019 = bpy.data.objects.new('belt.segment._019', me_cube_037)
ob_belt_segment__020 = bpy.data.objects.new('belt.segment._020', me_cube_037)
ob_belt_segment__021 = bpy.data.objects.new('belt.segment._021', me_cube_037)
ob_belt_segment__022 = bpy.data.objects.new('belt.segment._022', me_cube_037)
ob_belt_segment__023 = bpy.data.objects.new('belt.segment._023', me_cube_037)
ob_belt_segment__024 = bpy.data.objects.new('belt.segment._024', me_cube_037)
ob_belt_segment__025 = bpy.data.objects.new('belt.segment._025', me_cube_037)
ob_belt_segment__026 = bpy.data.objects.new('belt.segment._026', me_cube_037)
ob_belt_segment__027 = bpy.data.objects.new('belt.segment._027', me_cube_037)
ob_belt_segment__028 = bpy.data.objects.new('belt.segment._028', me_cube_037)
ob_belt_segment__029 = bpy.data.objects.new('belt.segment._029', me_cube_037)
ob_belt_segment__030 = bpy.data.objects.new('belt.segment._030', me_cube_037)
ob_belt_segment__001 = bpy.data.objects.new('belt.segment._001', me_cube_037)
ob_base = bpy.data.objects.new('base', me_cylinder)
ob_belt_segment_012_collider = bpy.data.objects.new('belt.segment_012_collider', me_cube_039)
ob_belt_segment_003_collider = bpy.data.objects.new('belt.segment_003_collider', me_cube_039)
ob_belt_segment_013_collider = bpy.data.objects.new('belt.segment_013_collider', me_cube_039)
ob_belt_segment_004_collider = bpy.data.objects.new('belt.segment_004_collider', me_cube_039)
ob_belt_segment_014_collider = bpy.data.objects.new('belt.segment_014_collider', me_cube_039)
ob_belt_segment_015_collider = bpy.data.objects.new('belt.segment_015_collider', me_cube_039)
ob_belt_segment_017_collider = bpy.data.objects.new('belt.segment_017_collider', me_cube_039)
ob_belt_segment_016_collider = bpy.data.objects.new('belt.segment_016_collider', me_cube_039)
ob_belt_segment_018_collider = bpy.data.objects.new('belt.segment_018_collider', me_cube_039)
ob_belt_segment_005_collider = bpy.data.objects.new('belt.segment_005_collider', me_cube_039)
ob_belt_segment_019_collider = bpy.data.objects.new('belt.segment_019_collider', me_cube_039)
ob_belt_segment_006_collider = bpy.data.objects.new('belt.segment_006_collider', me_cube_039)
ob_belt_segment_007_collider = bpy.data.objects.new('belt.segment_007_collider', me_cube_039)
ob_belt_segment_020_collider = bpy.data.objects.new('belt.segment_020_collider', me_cube_039)
ob_belt_segment_002_collider = bpy.data.objects.new('belt.segment_002_collider', me_cube_039)
ob_belt_segment_008_collider = bpy.data.objects.new('belt.segment_008_collider', me_cube_039)
ob_belt_segment_021_collider = bpy.data.objects.new('belt.segment_021_collider', me_cube_039)
ob_belt_segment_022_collider = bpy.data.objects.new('belt.segment_022_collider', me_cube_039)
ob_belt_segment_026_collider = bpy.data.objects.new('belt.segment_026_collider', me_cube_039)
ob_belt_segment_023_collider = bpy.data.objects.new('belt.segment_023_collider', me_cube_039)
ob_belt_segment_024_collider = bpy.data.objects.new('belt.segment_024_collider', me_cube_039)
ob_belt_segment_030_collider = bpy.data.objects.new('belt.segment_030_collider', me_cube_039)
ob_belt_segment_025_collider = bpy.data.objects.new('belt.segment_025_collider', me_cube_039)
ob_belt_segment_027_collider = bpy.data.objects.new('belt.segment_027_collider', me_cube_039)
ob_belt_segment_009_collider = bpy.data.objects.new('belt.segment_009_collider', me_cube_039)
ob_belt_segment_028_collider = bpy.data.objects.new('belt.segment_028_collider', me_cube_039)
ob_belt_segment_010_collider = bpy.data.objects.new('belt.segment_010_collider', me_cube_039)
ob_belt_segment_029_collider = bpy.data.objects.new('belt.segment_029_collider', me_cube_039)
ob_belt_segment_011_collider = bpy.data.objects.new('belt.segment_011_collider', me_cube_039)
ob_belt_segment_001_collider = bpy.data.objects.new('belt.segment_001_collider', me_cube_039)
ob_wall_collider = bpy.data.objects.new('wall_collider', me_cube_001)
ob_wall_collider_001 = bpy.data.objects.new('wall_collider.001', me_cube_002)
ob_tram = bpy.data.objects.new('tram', me_cube_005)
ob_tram_collider = bpy.data.objects.new('tram_collider', me_cube_007)
ob_scene = bpy.data.objects.new('scene', None)
ob_scale_person = bpy.data.objects.new('scale-person', None)

# ---- transforms, parenting, visibility, modifiers, constraints
ob_origin.location = (0.0, 0.0, 0.0)
ob_origin.scale = (2.0, 2.0, 1.0)
ob_origin.empty_display_size = 8.0
ob_wall.location = (2.149, 12.0, 1.285)
ob_wall_001.parent = ob_belt_segment__002
ob_wall_001.matrix_parent_inverse = Matrix(((0.5, -6.322e-08, 1.192e-07, 1.0), (6.322e-08, 0.5, 4.215e-08, -6.265), (-5.961e-08, -2.107e-08, 1.0, 1.171e-07), (0.0, -0.0, -0.0, 1.0)))
ob_wall_001.location = (-2.0, 12.0, 1.285)
ob_path.location = (0.0, 0.0, 0.0)
ob_path.scale = (2.0, 2.0, 1.0)
ob_armature.location = (0.0, 0.0, 0.0)
ob_armature.scale = (2.0, 2.0, 1.0)
ob_belt_segment__002.parent = ob_armature
ob_belt_segment__002.matrix_parent_inverse = Matrix(((1.0, -0.0, -0.0, 1.0), (-0.0, 0.0, 1.0, -1.0), (0.0, -1.0, 0.0, 0.6581), (0.0, 0.0, -0.0, 1.0)))
ob_belt_segment__002.location = (-1.0, 0.6581, 0.0)
ob_belt_segment__002.scale = (1.0, 1.0, 1.0)
ob_belt_segment__003.parent = ob_armature
ob_belt_segment__003.matrix_parent_inverse = Matrix(((1.0, -0.0, -0.0, 1.0), (-0.0, 0.0, 1.0, -1.0), (0.0, -1.0, 0.0, 1.401), (0.0, 0.0, -0.0, 1.0)))
ob_belt_segment__003.location = (-1.0, 1.401, 0.0)
ob_belt_segment__003.scale = (1.0, 1.0, 1.0)
ob_belt_segment__004.parent = ob_armature
ob_belt_segment__004.matrix_parent_inverse = Matrix(((1.0, -0.0, -0.0, 1.0), (-0.0, 0.0, 1.0, -1.0), (0.0, -1.0, 0.0, 2.143), (0.0, 0.0, -0.0, 1.0)))
ob_belt_segment__004.location = (-1.0, 2.143, 0.0)
ob_belt_segment__004.scale = (1.0, 1.0, 1.0)
ob_belt_segment__005.parent = ob_armature
ob_belt_segment__005.matrix_parent_inverse = Matrix(((1.0, -0.0, -0.0, 1.0), (-0.0, 0.0, 1.0, -1.0), (0.0, -1.0, 0.0, 2.886), (0.0, 0.0, -0.0, 1.0)))
ob_belt_segment__005.location = (-1.0, 2.886, 0.0)
ob_belt_segment__005.scale = (1.0, 1.0, 1.0)
ob_belt_segment__006.parent = ob_armature
ob_belt_segment__006.matrix_parent_inverse = Matrix(((1.0, -0.0, -0.0, 1.0), (-0.0, 0.0, 1.0, -1.0), (0.0, -1.0, 0.0, 3.629), (0.0, 0.0, -0.0, 1.0)))
ob_belt_segment__006.location = (-1.0, 3.629, 0.0)
ob_belt_segment__006.scale = (1.0, 1.0, 1.0)
ob_belt_segment__007.parent = ob_armature
ob_belt_segment__007.matrix_parent_inverse = Matrix(((1.0, -0.0, -0.0, 1.0), (-0.0, 0.0, 1.0, -1.0), (0.0, -1.0, 0.0, 4.371), (0.0, 0.0, -0.0, 1.0)))
ob_belt_segment__007.location = (-1.0, 4.371, 0.0)
ob_belt_segment__007.scale = (1.0, 1.0, 1.0)
ob_belt_segment__008.parent = ob_armature
ob_belt_segment__008.matrix_parent_inverse = Matrix(((1.0, -0.0, -0.0, 1.0), (-0.0, 0.0, 1.0, -1.0), (0.0, -1.0, 0.0, 5.114), (0.0, 0.0, -0.0, 1.0)))
ob_belt_segment__008.location = (-1.0, 5.114, 0.0)
ob_belt_segment__008.scale = (1.0, 1.0, 1.0)
ob_belt_segment__009.parent = ob_armature
ob_belt_segment__009.matrix_parent_inverse = Matrix(((1.0, -0.0, -0.0, 1.0), (-0.0, 0.0, 1.0, -1.0), (0.0, -1.0, 0.0, 5.857), (0.0, 0.0, -0.0, 1.0)))
ob_belt_segment__009.location = (-1.0, 5.857, 0.0)
ob_belt_segment__009.scale = (1.0, 1.0, 1.0)
ob_belt_segment__010.parent = ob_armature
ob_belt_segment__010.matrix_parent_inverse = Matrix(((1.0, -0.0, -0.0, 1.0), (-0.0, 0.0, 1.0, -1.0), (0.0, -1.0, 0.0, 6.599), (0.0, 0.0, -0.0, 1.0)))
ob_belt_segment__010.location = (-1.0, 6.599, 0.0)
ob_belt_segment__010.scale = (1.0, 1.0, 1.0)
ob_belt_segment__011.parent = ob_armature
ob_belt_segment__011.matrix_parent_inverse = Matrix(((1.0, -0.0, -0.0, 1.0), (-0.0, 0.0, 1.0, -1.0), (0.0, -1.0, 0.0, 7.342), (0.0, 0.0, -0.0, 1.0)))
ob_belt_segment__011.location = (-1.0, 7.342, 0.0)
ob_belt_segment__011.scale = (1.0, 1.0, 1.0)
ob_belt_segment__012.parent = ob_armature
ob_belt_segment__012.matrix_parent_inverse = Matrix(((1.0, -0.0, -0.0, 1.0), (-0.0, 0.0, 1.0, -1.0), (0.0, -1.0, 0.0, 7.416), (0.0, 0.0, -0.0, 1.0)))
ob_belt_segment__012.location = (-1.0, 7.416, 0.0)
ob_belt_segment__012.scale = (1.0, 1.0, 1.0)
ob_belt_segment__013.parent = ob_armature
ob_belt_segment__013.matrix_parent_inverse = Matrix(((1.0, -0.0, -0.0, 1.0), (-0.0, 0.0, 1.0, -1.0), (0.0, -1.0, 0.0, 6.674), (0.0, 0.0, -0.0, 1.0)))
ob_belt_segment__013.location = (-1.0, 6.674, 0.0)
ob_belt_segment__013.scale = (1.0, 1.0, 1.0)
ob_belt_segment__014.parent = ob_armature
ob_belt_segment__014.matrix_parent_inverse = Matrix(((1.0, -0.0, -0.0, 1.0), (-0.0, 0.0, 1.0, -1.0), (0.0, -1.0, 0.0, 5.931), (0.0, 0.0, -0.0, 1.0)))
ob_belt_segment__014.location = (-1.0, 5.931, 0.0)
ob_belt_segment__014.scale = (1.0, 1.0, 1.0)
ob_belt_segment__015.parent = ob_armature
ob_belt_segment__015.matrix_parent_inverse = Matrix(((1.0, -0.0, -0.0, 1.0), (-0.0, 0.0, 1.0, -1.0), (0.0, -1.0, 0.0, 5.188), (0.0, 0.0, -0.0, 1.0)))
ob_belt_segment__015.location = (-1.0, 5.188, 0.0)
ob_belt_segment__015.scale = (1.0, 1.0, 1.0)
ob_belt_segment__016.parent = ob_armature
ob_belt_segment__016.matrix_parent_inverse = Matrix(((1.0, -0.0, -0.0, 1.0), (-0.0, 0.0, 1.0, -1.0), (0.0, -1.0, 0.0, 4.446), (0.0, 0.0, -0.0, 1.0)))
ob_belt_segment__016.location = (-1.0, 4.446, 0.0)
ob_belt_segment__016.scale = (1.0, 1.0, 1.0)
ob_belt_segment__017.parent = ob_armature
ob_belt_segment__017.matrix_parent_inverse = Matrix(((1.0, -0.0, -0.0, 1.0), (-0.0, 0.0, 1.0, -1.0), (0.0, -1.0, 0.0, 3.703), (0.0, 0.0, -0.0, 1.0)))
ob_belt_segment__017.location = (-1.0, 3.703, 0.0)
ob_belt_segment__017.scale = (1.0, 1.0, 1.0)
ob_belt_segment__018.parent = ob_armature
ob_belt_segment__018.matrix_parent_inverse = Matrix(((1.0, -0.0, -0.0, 1.0), (-0.0, 0.0, 1.0, -1.0), (0.0, -1.0, 0.0, 2.96), (0.0, 0.0, -0.0, 1.0)))
ob_belt_segment__018.location = (-1.0, 2.96, 0.0)
ob_belt_segment__018.scale = (1.0, 1.0, 1.0)
ob_belt_segment__019.parent = ob_armature
ob_belt_segment__019.matrix_parent_inverse = Matrix(((1.0, -0.0, -0.0, 1.0), (-0.0, 0.0, 1.0, -1.0), (0.0, -1.0, 0.0, 2.218), (0.0, 0.0, -0.0, 1.0)))
ob_belt_segment__019.location = (-1.0, 2.218, 0.0)
ob_belt_segment__019.scale = (1.0, 1.0, 1.0)
ob_belt_segment__020.parent = ob_armature
ob_belt_segment__020.matrix_parent_inverse = Matrix(((1.0, -0.0, -0.0, 1.0), (-0.0, 0.0, 1.0, -1.0), (0.0, -1.0, 0.0, 1.475), (0.0, 0.0, -0.0, 1.0)))
ob_belt_segment__020.location = (-1.0, 1.475, 0.0)
ob_belt_segment__020.scale = (1.0, 1.0, 1.0)
ob_belt_segment__021.parent = ob_armature
ob_belt_segment__021.matrix_parent_inverse = Matrix(((1.0, -0.0, -0.0, 1.0), (-0.0, 0.0, 1.0, -1.0), (0.0, -1.0, 0.0, 0.7324), (0.0, 0.0, -0.0, 1.0)))
ob_belt_segment__021.location = (-1.0, 0.7324, 0.0)
ob_belt_segment__021.scale = (1.0, 1.0, 1.0)
ob_belt_segment__022.parent = ob_armature
ob_belt_segment__022.matrix_parent_inverse = Matrix(((1.0, -0.0, -0.0, 0.9993), (-0.0, 0.0, 1.0, -1.0), (-0.0, -1.0, 0.0, -0.01025), (0.0, 0.0, -0.0, 1.0)))
ob_belt_segment__022.location = (-0.9993, -0.01025, 0.0)
ob_belt_segment__022.scale = (1.0, 1.0, 1.0)
ob_belt_segment__023.parent = ob_armature
ob_belt_segment__023.matrix_parent_inverse = Matrix(((1.0, -0.0, -0.0, 1.0), (-0.0, 0.0, 1.0, -1.0), (0.0, -1.0, 0.0, 6.896), (0.0, 0.0, -0.0, 1.0)))
ob_belt_segment__023.location = (-1.0, 6.896, 0.0)
ob_belt_segment__023.scale = (1.0, 1.0, 1.0)
ob_belt_segment__024.parent = ob_armature
ob_belt_segment__024.matrix_parent_inverse = Matrix(((1.0, -0.0, -0.0, 1.0), (-0.0, 0.0, 1.0, -1.0), (0.0, -1.0, 0.0, 6.154), (0.0, 0.0, -0.0, 1.0)))
ob_belt_segment__024.location = (-1.0, 6.154, 0.0)
ob_belt_segment__024.scale = (1.0, 1.0, 1.0)
ob_belt_segment__025.parent = ob_armature
ob_belt_segment__025.matrix_parent_inverse = Matrix(((1.0, -0.0, -0.0, 1.0), (-0.0, 0.0, 1.0, -1.0), (0.0, -1.0, 0.0, 5.411), (0.0, 0.0, -0.0, 1.0)))
ob_belt_segment__025.location = (-1.0, 5.411, 0.0)
ob_belt_segment__025.scale = (1.0, 1.0, 1.0)
ob_belt_segment__026.parent = ob_armature
ob_belt_segment__026.matrix_parent_inverse = Matrix(((1.0, -0.0, -0.0, 1.0), (-0.0, 0.0, 1.0, -1.0), (0.0, -1.0, 0.0, 4.668), (0.0, 0.0, -0.0, 1.0)))
ob_belt_segment__026.location = (-1.0, 4.668, 0.0)
ob_belt_segment__026.scale = (1.0, 1.0, 1.0)
ob_belt_segment__027.parent = ob_armature
ob_belt_segment__027.matrix_parent_inverse = Matrix(((1.0, -0.0, -0.0, 1.0), (-0.0, 0.0, 1.0, -1.0), (0.0, -1.0, 0.0, 3.926), (0.0, 0.0, -0.0, 1.0)))
ob_belt_segment__027.location = (-1.0, 3.926, 0.0)
ob_belt_segment__027.scale = (1.0, 1.0, 1.0)
ob_belt_segment__028.parent = ob_armature
ob_belt_segment__028.matrix_parent_inverse = Matrix(((1.0, -0.0, -0.0, 1.0), (-0.0, 0.0, 1.0, -1.0), (0.0, -1.0, 0.0, 3.183), (0.0, 0.0, -0.0, 1.0)))
ob_belt_segment__028.location = (-1.0, 3.183, 0.0)
ob_belt_segment__028.scale = (1.0, 1.0, 1.0)
ob_belt_segment__029.parent = ob_armature
ob_belt_segment__029.matrix_parent_inverse = Matrix(((1.0, -0.0, -0.0, 1.0), (-0.0, 0.0, 1.0, -1.0), (0.0, -1.0, 0.0, 2.44), (0.0, 0.0, -0.0, 1.0)))
ob_belt_segment__029.location = (-1.0, 2.44, 0.0)
ob_belt_segment__029.scale = (1.0, 1.0, 1.0)
ob_belt_segment__030.parent = ob_armature
ob_belt_segment__030.matrix_parent_inverse = Matrix(((1.0, -0.0, -0.0, 1.0), (-0.0, 0.0, 1.0, -1.0), (0.0, -1.0, 0.0, 1.698), (0.0, 0.0, -0.0, 1.0)))
ob_belt_segment__030.location = (-1.0, 1.698, 0.0)
ob_belt_segment__030.scale = (1.0, 1.0, 1.0)
ob_belt_segment__001.parent = ob_armature
ob_belt_segment__001.matrix_parent_inverse = Matrix(((1.0, -0.0, -0.0, 1.0), (-0.0, 0.0, 1.0, -1.0), (0.0, -1.0, 0.0, 0.9552), (0.0, 0.0, -0.0, 1.0)))
ob_belt_segment__001.location = (-1.0, 0.9552, 0.0)
ob_base.location = (0.0, 0.0, 0.0)
ob_base.scale = (2.018, 2.018, 1.009)
_m = ob_base.modifiers.new('!!Auto Smooth', 'NODES')
_m.node_group = ng_auto_smooth
_gi = [s.identifier for s in ng_auto_smooth.interface.items_tree if s.item_type == 'SOCKET' and s.in_out == 'INPUT']
_m[_gi[1]] = 1.047  # Angle
_m.show_group_selector = False
ob_belt_segment_012_collider.parent = ob_armature
ob_belt_segment_012_collider.matrix_parent_inverse = Matrix(((1.0, -0.0, -0.0, 1.0), (-0.0, 0.0, 1.0, -1.0), (0.0, -1.0, 0.0, 0.6581), (0.0, 0.0, -0.0, 1.0)))
ob_belt_segment_012_collider.location = (-1.0, 0.6581, 0.0)
ob_belt_segment_012_collider.scale = (1.0, 1.0, 1.0)
ob_belt_segment_012_collider.hide_render = True
ob_belt_segment_012_collider.display_type = 'WIRE'
ob_belt_segment_012_collider.show_bounds = True
ob_belt_segment_003_collider.parent = ob_armature
ob_belt_segment_003_collider.matrix_parent_inverse = Matrix(((1.0, -0.0, -0.0, 1.0), (-0.0, 0.0, 1.0, -1.0), (0.0, -1.0, 0.0, 1.401), (0.0, 0.0, -0.0, 1.0)))
ob_belt_segment_003_collider.location = (-1.0, 1.401, 0.0)
ob_belt_segment_003_collider.scale = (1.0, 1.0, 1.0)
ob_belt_segment_003_collider.hide_render = True
ob_belt_segment_003_collider.display_type = 'WIRE'
ob_belt_segment_003_collider.show_bounds = True
ob_belt_segment_013_collider.parent = ob_armature
ob_belt_segment_013_collider.matrix_parent_inverse = Matrix(((1.0, -0.0, -0.0, 1.0), (-0.0, 0.0, 1.0, -1.0), (0.0, -1.0, 0.0, 2.143), (0.0, 0.0, -0.0, 1.0)))
ob_belt_segment_013_collider.location = (-1.0, 2.143, 0.0)
ob_belt_segment_013_collider.scale = (1.0, 1.0, 1.0)
ob_belt_segment_013_collider.hide_render = True
ob_belt_segment_013_collider.display_type = 'WIRE'
ob_belt_segment_013_collider.show_bounds = True
ob_belt_segment_004_collider.parent = ob_armature
ob_belt_segment_004_collider.matrix_parent_inverse = Matrix(((1.0, -0.0, -0.0, 1.0), (-0.0, 0.0, 1.0, -1.0), (0.0, -1.0, 0.0, 2.886), (0.0, 0.0, -0.0, 1.0)))
ob_belt_segment_004_collider.location = (-1.0, 2.886, 0.0)
ob_belt_segment_004_collider.scale = (1.0, 1.0, 1.0)
ob_belt_segment_004_collider.hide_render = True
ob_belt_segment_004_collider.display_type = 'WIRE'
ob_belt_segment_004_collider.show_bounds = True
ob_belt_segment_014_collider.parent = ob_armature
ob_belt_segment_014_collider.matrix_parent_inverse = Matrix(((1.0, -0.0, -0.0, 1.0), (-0.0, 0.0, 1.0, -1.0), (0.0, -1.0, 0.0, 3.629), (0.0, 0.0, -0.0, 1.0)))
ob_belt_segment_014_collider.location = (-1.0, 3.629, 0.0)
ob_belt_segment_014_collider.scale = (1.0, 1.0, 1.0)
ob_belt_segment_014_collider.hide_render = True
ob_belt_segment_014_collider.display_type = 'WIRE'
ob_belt_segment_014_collider.show_bounds = True
ob_belt_segment_015_collider.parent = ob_armature
ob_belt_segment_015_collider.matrix_parent_inverse = Matrix(((1.0, -0.0, -0.0, 1.0), (-0.0, 0.0, 1.0, -1.0), (0.0, -1.0, 0.0, 4.371), (0.0, 0.0, -0.0, 1.0)))
ob_belt_segment_015_collider.location = (-1.0, 4.371, 0.0)
ob_belt_segment_015_collider.scale = (1.0, 1.0, 1.0)
ob_belt_segment_015_collider.hide_render = True
ob_belt_segment_015_collider.display_type = 'WIRE'
ob_belt_segment_015_collider.show_bounds = True
ob_belt_segment_017_collider.parent = ob_armature
ob_belt_segment_017_collider.matrix_parent_inverse = Matrix(((1.0, -0.0, -0.0, 1.0), (-0.0, 0.0, 1.0, -1.0), (0.0, -1.0, 0.0, 5.114), (0.0, 0.0, -0.0, 1.0)))
ob_belt_segment_017_collider.location = (-1.0, 5.114, 0.0)
ob_belt_segment_017_collider.scale = (1.0, 1.0, 1.0)
ob_belt_segment_017_collider.hide_render = True
ob_belt_segment_017_collider.display_type = 'WIRE'
ob_belt_segment_017_collider.show_bounds = True
ob_belt_segment_016_collider.parent = ob_armature
ob_belt_segment_016_collider.matrix_parent_inverse = Matrix(((1.0, -0.0, -0.0, 1.0), (-0.0, 0.0, 1.0, -1.0), (0.0, -1.0, 0.0, 5.857), (0.0, 0.0, -0.0, 1.0)))
ob_belt_segment_016_collider.location = (-1.0, 5.857, 0.0)
ob_belt_segment_016_collider.scale = (1.0, 1.0, 1.0)
ob_belt_segment_016_collider.hide_render = True
ob_belt_segment_016_collider.display_type = 'WIRE'
ob_belt_segment_016_collider.show_bounds = True
ob_belt_segment_018_collider.parent = ob_armature
ob_belt_segment_018_collider.matrix_parent_inverse = Matrix(((1.0, -0.0, -0.0, 1.0), (-0.0, 0.0, 1.0, -1.0), (0.0, -1.0, 0.0, 6.599), (0.0, 0.0, -0.0, 1.0)))
ob_belt_segment_018_collider.location = (-1.0, 6.599, 0.0)
ob_belt_segment_018_collider.scale = (1.0, 1.0, 1.0)
ob_belt_segment_018_collider.hide_render = True
ob_belt_segment_018_collider.display_type = 'WIRE'
ob_belt_segment_018_collider.show_bounds = True
ob_belt_segment_005_collider.parent = ob_armature
ob_belt_segment_005_collider.matrix_parent_inverse = Matrix(((1.0, -0.0, -0.0, 1.0), (-0.0, 0.0, 1.0, -1.0), (0.0, -1.0, 0.0, 7.342), (0.0, 0.0, -0.0, 1.0)))
ob_belt_segment_005_collider.location = (-1.0, 7.342, 0.0)
ob_belt_segment_005_collider.scale = (1.0, 1.0, 1.0)
ob_belt_segment_005_collider.hide_render = True
ob_belt_segment_005_collider.display_type = 'WIRE'
ob_belt_segment_005_collider.show_bounds = True
ob_belt_segment_019_collider.parent = ob_armature
ob_belt_segment_019_collider.matrix_parent_inverse = Matrix(((1.0, -0.0, -0.0, 1.0), (-0.0, 0.0, 1.0, -1.0), (0.0, -1.0, 0.0, 7.416), (0.0, 0.0, -0.0, 1.0)))
ob_belt_segment_019_collider.location = (-1.0, 7.416, 0.0)
ob_belt_segment_019_collider.scale = (1.0, 1.0, 1.0)
ob_belt_segment_019_collider.hide_render = True
ob_belt_segment_019_collider.display_type = 'WIRE'
ob_belt_segment_019_collider.show_bounds = True
ob_belt_segment_006_collider.parent = ob_armature
ob_belt_segment_006_collider.matrix_parent_inverse = Matrix(((1.0, -0.0, -0.0, 1.0), (-0.0, 0.0, 1.0, -1.0), (0.0, -1.0, 0.0, 6.674), (0.0, 0.0, -0.0, 1.0)))
ob_belt_segment_006_collider.location = (-1.0, 6.674, 0.0)
ob_belt_segment_006_collider.scale = (1.0, 1.0, 1.0)
ob_belt_segment_006_collider.hide_render = True
ob_belt_segment_006_collider.display_type = 'WIRE'
ob_belt_segment_006_collider.show_bounds = True
ob_belt_segment_007_collider.parent = ob_armature
ob_belt_segment_007_collider.matrix_parent_inverse = Matrix(((1.0, -0.0, -0.0, 1.0), (-0.0, 0.0, 1.0, -1.0), (0.0, -1.0, 0.0, 5.931), (0.0, 0.0, -0.0, 1.0)))
ob_belt_segment_007_collider.location = (-1.0, 5.931, 0.0)
ob_belt_segment_007_collider.scale = (1.0, 1.0, 1.0)
ob_belt_segment_007_collider.hide_render = True
ob_belt_segment_007_collider.display_type = 'WIRE'
ob_belt_segment_007_collider.show_bounds = True
ob_belt_segment_020_collider.parent = ob_armature
ob_belt_segment_020_collider.matrix_parent_inverse = Matrix(((1.0, -0.0, -0.0, 1.0), (-0.0, 0.0, 1.0, -1.0), (0.0, -1.0, 0.0, 5.188), (0.0, 0.0, -0.0, 1.0)))
ob_belt_segment_020_collider.location = (-1.0, 5.188, 0.0)
ob_belt_segment_020_collider.scale = (1.0, 1.0, 1.0)
ob_belt_segment_020_collider.hide_render = True
ob_belt_segment_020_collider.display_type = 'WIRE'
ob_belt_segment_020_collider.show_bounds = True
ob_belt_segment_002_collider.parent = ob_armature
ob_belt_segment_002_collider.matrix_parent_inverse = Matrix(((1.0, -0.0, -0.0, 1.0), (-0.0, 0.0, 1.0, -1.0), (0.0, -1.0, 0.0, 4.446), (0.0, 0.0, -0.0, 1.0)))
ob_belt_segment_002_collider.location = (-1.0, 4.446, 0.0)
ob_belt_segment_002_collider.scale = (1.0, 1.0, 1.0)
ob_belt_segment_002_collider.hide_render = True
ob_belt_segment_002_collider.display_type = 'WIRE'
ob_belt_segment_002_collider.show_bounds = True
ob_belt_segment_008_collider.parent = ob_armature
ob_belt_segment_008_collider.matrix_parent_inverse = Matrix(((1.0, -0.0, -0.0, 1.0), (-0.0, 0.0, 1.0, -1.0), (0.0, -1.0, 0.0, 3.703), (0.0, 0.0, -0.0, 1.0)))
ob_belt_segment_008_collider.location = (-1.0, 3.703, 0.0)
ob_belt_segment_008_collider.scale = (1.0, 1.0, 1.0)
ob_belt_segment_008_collider.hide_render = True
ob_belt_segment_008_collider.display_type = 'WIRE'
ob_belt_segment_008_collider.show_bounds = True
ob_belt_segment_021_collider.parent = ob_armature
ob_belt_segment_021_collider.matrix_parent_inverse = Matrix(((1.0, -0.0, -0.0, 1.0), (-0.0, 0.0, 1.0, -1.0), (0.0, -1.0, 0.0, 2.96), (0.0, 0.0, -0.0, 1.0)))
ob_belt_segment_021_collider.location = (-1.0, 2.96, 0.0)
ob_belt_segment_021_collider.scale = (1.0, 1.0, 1.0)
ob_belt_segment_021_collider.hide_render = True
ob_belt_segment_021_collider.display_type = 'WIRE'
ob_belt_segment_021_collider.show_bounds = True
ob_belt_segment_022_collider.parent = ob_armature
ob_belt_segment_022_collider.matrix_parent_inverse = Matrix(((1.0, -0.0, -0.0, 1.0), (-0.0, 0.0, 1.0, -1.0), (0.0, -1.0, 0.0, 2.218), (0.0, 0.0, -0.0, 1.0)))
ob_belt_segment_022_collider.location = (-1.0, 2.218, 0.0)
ob_belt_segment_022_collider.scale = (1.0, 1.0, 1.0)
ob_belt_segment_022_collider.hide_render = True
ob_belt_segment_022_collider.display_type = 'WIRE'
ob_belt_segment_022_collider.show_bounds = True
ob_belt_segment_026_collider.parent = ob_armature
ob_belt_segment_026_collider.matrix_parent_inverse = Matrix(((1.0, -0.0, -0.0, 1.0), (-0.0, 0.0, 1.0, -1.0), (0.0, -1.0, 0.0, 1.475), (0.0, 0.0, -0.0, 1.0)))
ob_belt_segment_026_collider.location = (-1.0, 1.475, 0.0)
ob_belt_segment_026_collider.scale = (1.0, 1.0, 1.0)
ob_belt_segment_026_collider.hide_render = True
ob_belt_segment_026_collider.display_type = 'WIRE'
ob_belt_segment_026_collider.show_bounds = True
ob_belt_segment_023_collider.parent = ob_armature
ob_belt_segment_023_collider.matrix_parent_inverse = Matrix(((1.0, -0.0, -0.0, 1.0), (-0.0, 0.0, 1.0, -1.0), (0.0, -1.0, 0.0, 0.7324), (0.0, 0.0, -0.0, 1.0)))
ob_belt_segment_023_collider.location = (-1.0, 0.7324, 0.0)
ob_belt_segment_023_collider.scale = (1.0, 1.0, 1.0)
ob_belt_segment_023_collider.hide_render = True
ob_belt_segment_023_collider.display_type = 'WIRE'
ob_belt_segment_023_collider.show_bounds = True
ob_belt_segment_024_collider.parent = ob_armature
ob_belt_segment_024_collider.matrix_parent_inverse = Matrix(((1.0, -0.0, -0.0, 0.9993), (-0.0, 0.0, 1.0, -1.0), (-0.0, -1.0, 0.0, -0.01025), (0.0, 0.0, -0.0, 1.0)))
ob_belt_segment_024_collider.location = (-0.9993, -0.01025, 0.0)
ob_belt_segment_024_collider.scale = (1.0, 1.0, 1.0)
ob_belt_segment_024_collider.hide_render = True
ob_belt_segment_024_collider.display_type = 'WIRE'
ob_belt_segment_024_collider.show_bounds = True
ob_belt_segment_030_collider.parent = ob_armature
ob_belt_segment_030_collider.matrix_parent_inverse = Matrix(((1.0, -0.0, -0.0, 1.0), (-0.0, 0.0, 1.0, -1.0), (0.0, -1.0, 0.0, 6.896), (0.0, 0.0, -0.0, 1.0)))
ob_belt_segment_030_collider.location = (-1.0, 6.896, 0.0)
ob_belt_segment_030_collider.scale = (1.0, 1.0, 1.0)
ob_belt_segment_030_collider.hide_render = True
ob_belt_segment_030_collider.display_type = 'WIRE'
ob_belt_segment_030_collider.show_bounds = True
ob_belt_segment_025_collider.parent = ob_armature
ob_belt_segment_025_collider.matrix_parent_inverse = Matrix(((1.0, -0.0, -0.0, 1.0), (-0.0, 0.0, 1.0, -1.0), (0.0, -1.0, 0.0, 6.154), (0.0, 0.0, -0.0, 1.0)))
ob_belt_segment_025_collider.location = (-1.0, 6.154, 0.0)
ob_belt_segment_025_collider.scale = (1.0, 1.0, 1.0)
ob_belt_segment_025_collider.hide_render = True
ob_belt_segment_025_collider.display_type = 'WIRE'
ob_belt_segment_025_collider.show_bounds = True
ob_belt_segment_027_collider.parent = ob_armature
ob_belt_segment_027_collider.matrix_parent_inverse = Matrix(((1.0, -0.0, -0.0, 1.0), (-0.0, 0.0, 1.0, -1.0), (0.0, -1.0, 0.0, 5.411), (0.0, 0.0, -0.0, 1.0)))
ob_belt_segment_027_collider.location = (-1.0, 5.411, 0.0)
ob_belt_segment_027_collider.scale = (1.0, 1.0, 1.0)
ob_belt_segment_027_collider.hide_render = True
ob_belt_segment_027_collider.display_type = 'WIRE'
ob_belt_segment_027_collider.show_bounds = True
ob_belt_segment_009_collider.parent = ob_armature
ob_belt_segment_009_collider.matrix_parent_inverse = Matrix(((1.0, -0.0, -0.0, 1.0), (-0.0, 0.0, 1.0, -1.0), (0.0, -1.0, 0.0, 4.668), (0.0, 0.0, -0.0, 1.0)))
ob_belt_segment_009_collider.location = (-1.0, 4.668, 0.0)
ob_belt_segment_009_collider.scale = (1.0, 1.0, 1.0)
ob_belt_segment_009_collider.hide_render = True
ob_belt_segment_009_collider.display_type = 'WIRE'
ob_belt_segment_009_collider.show_bounds = True
ob_belt_segment_028_collider.parent = ob_armature
ob_belt_segment_028_collider.matrix_parent_inverse = Matrix(((1.0, -0.0, -0.0, 1.0), (-0.0, 0.0, 1.0, -1.0), (0.0, -1.0, 0.0, 3.926), (0.0, 0.0, -0.0, 1.0)))
ob_belt_segment_028_collider.location = (-1.0, 3.926, 0.0)
ob_belt_segment_028_collider.scale = (1.0, 1.0, 1.0)
ob_belt_segment_028_collider.hide_render = True
ob_belt_segment_028_collider.display_type = 'WIRE'
ob_belt_segment_028_collider.show_bounds = True
ob_belt_segment_010_collider.parent = ob_armature
ob_belt_segment_010_collider.matrix_parent_inverse = Matrix(((1.0, -0.0, -0.0, 1.0), (-0.0, 0.0, 1.0, -1.0), (0.0, -1.0, 0.0, 3.183), (0.0, 0.0, -0.0, 1.0)))
ob_belt_segment_010_collider.location = (-1.0, 3.183, 0.0)
ob_belt_segment_010_collider.scale = (1.0, 1.0, 1.0)
ob_belt_segment_010_collider.hide_render = True
ob_belt_segment_010_collider.display_type = 'WIRE'
ob_belt_segment_010_collider.show_bounds = True
ob_belt_segment_029_collider.parent = ob_armature
ob_belt_segment_029_collider.matrix_parent_inverse = Matrix(((1.0, -0.0, -0.0, 1.0), (-0.0, 0.0, 1.0, -1.0), (0.0, -1.0, 0.0, 2.44), (0.0, 0.0, -0.0, 1.0)))
ob_belt_segment_029_collider.location = (-1.0, 2.44, 0.0)
ob_belt_segment_029_collider.scale = (1.0, 1.0, 1.0)
ob_belt_segment_029_collider.hide_render = True
ob_belt_segment_029_collider.display_type = 'WIRE'
ob_belt_segment_029_collider.show_bounds = True
ob_belt_segment_011_collider.parent = ob_armature
ob_belt_segment_011_collider.matrix_parent_inverse = Matrix(((1.0, -0.0, -0.0, 1.0), (-0.0, 0.0, 1.0, -1.0), (0.0, -1.0, 0.0, 1.698), (0.0, 0.0, -0.0, 1.0)))
ob_belt_segment_011_collider.location = (-1.0, 1.698, 0.0)
ob_belt_segment_011_collider.scale = (1.0, 1.0, 1.0)
ob_belt_segment_011_collider.hide_render = True
ob_belt_segment_011_collider.display_type = 'WIRE'
ob_belt_segment_011_collider.show_bounds = True
ob_belt_segment_001_collider.parent = ob_armature
ob_belt_segment_001_collider.matrix_parent_inverse = Matrix(((1.0, -0.0, -0.0, 1.0), (-0.0, 0.0, 1.0, -1.0), (0.0, -1.0, 0.0, 0.9552), (0.0, 0.0, -0.0, 1.0)))
ob_belt_segment_001_collider.location = (-1.0, 0.9552, 0.0)
ob_belt_segment_001_collider.hide_render = True
ob_belt_segment_001_collider.display_type = 'WIRE'
ob_belt_segment_001_collider.show_bounds = True
ob_wall_collider.location = (2.149, 12.0, 1.285)
ob_wall_collider_001.parent = ob_belt_segment__002
ob_wall_collider_001.matrix_parent_inverse = Matrix(((0.5, -6.322e-08, 1.192e-07, 1.0), (6.322e-08, 0.5, 4.215e-08, -6.265), (-5.961e-08, -2.107e-08, 1.0, 1.171e-07), (0.0, -0.0, -0.0, 1.0)))
ob_wall_collider_001.location = (-2.0, 12.0, 1.285)
ob_tram.parent = ob_armature
ob_tram.matrix_parent_inverse = Matrix(((-0.5, 4.063e-08, -4.132e-08, 1.0), (-2.066e-08, 8.396e-16, 1.0, -1.0), (4.063e-08, 0.5, 1.679e-15, -4.297), (-0.0, -0.0, -0.0, 1.0)))
ob_tram.location = (2.149, 6.691, 1.285)
_m = ob_tram.modifiers.new('Solidify', 'SOLIDIFY')
_m.thickness = 0.122
_m.use_even_offset = True
_m.use_quality_normals = True
ob_tram_collider.parent = ob_armature
ob_tram_collider.matrix_parent_inverse = Matrix(((-0.5, 4.063e-08, -4.132e-08, 1.0), (-2.066e-08, 8.396e-16, 1.0, -1.0), (4.063e-08, 0.5, 1.679e-15, -4.297), (-0.0, -0.0, -0.0, 1.0)))
ob_tram_collider.location = (2.149, 6.691, 1.285)
ob_tram_collider.display_type = 'WIRE'
_m = ob_tram_collider.modifiers.new('Solidify', 'SOLIDIFY')
_m.thickness = 0.122
_m.use_even_offset = True
_m.use_quality_normals = True
ob_scene.location = (0.0, 0.0, 0.0)
ob_scene.hide_select = True
ob_scene.instance_type = 'COLLECTION'
ob_scale_person.location = (0.0, 0.0, 0.0)
ob_scale_person.instance_type = 'COLLECTION'
ob_scene.instance_collection = col_scene
ob_scale_person.instance_collection = col_scale_person

# ---- collection membership
col_export_conveyor_test.objects.link(ob_origin)
col_export_conveyor_test.objects.link(ob_wall)
col_export_conveyor_test.objects.link(ob_wall_001)
col_model.objects.link(ob_path)
col_model.objects.link(ob_armature)
col_model.objects.link(ob_belt_segment__002)
col_model.objects.link(ob_belt_segment__003)
col_model.objects.link(ob_belt_segment__004)
col_model.objects.link(ob_belt_segment__005)
col_model.objects.link(ob_belt_segment__006)
col_model.objects.link(ob_belt_segment__007)
col_model.objects.link(ob_belt_segment__008)
col_model.objects.link(ob_belt_segment__009)
col_model.objects.link(ob_belt_segment__010)
col_model.objects.link(ob_belt_segment__011)
col_model.objects.link(ob_belt_segment__012)
col_model.objects.link(ob_belt_segment__013)
col_model.objects.link(ob_belt_segment__014)
col_model.objects.link(ob_belt_segment__015)
col_model.objects.link(ob_belt_segment__016)
col_model.objects.link(ob_belt_segment__017)
col_model.objects.link(ob_belt_segment__018)
col_model.objects.link(ob_belt_segment__019)
col_model.objects.link(ob_belt_segment__020)
col_model.objects.link(ob_belt_segment__021)
col_model.objects.link(ob_belt_segment__022)
col_model.objects.link(ob_belt_segment__023)
col_model.objects.link(ob_belt_segment__024)
col_model.objects.link(ob_belt_segment__025)
col_model.objects.link(ob_belt_segment__026)
col_model.objects.link(ob_belt_segment__027)
col_model.objects.link(ob_belt_segment__028)
col_model.objects.link(ob_belt_segment__029)
col_model.objects.link(ob_belt_segment__030)
col_model.objects.link(ob_belt_segment__001)
col_model.objects.link(ob_base)
col_colliders.objects.link(ob_belt_segment_012_collider)
col_colliders.objects.link(ob_belt_segment_003_collider)
col_colliders.objects.link(ob_belt_segment_013_collider)
col_colliders.objects.link(ob_belt_segment_004_collider)
col_colliders.objects.link(ob_belt_segment_014_collider)
col_colliders.objects.link(ob_belt_segment_015_collider)
col_colliders.objects.link(ob_belt_segment_017_collider)
col_colliders.objects.link(ob_belt_segment_016_collider)
col_colliders.objects.link(ob_belt_segment_018_collider)
col_colliders.objects.link(ob_belt_segment_005_collider)
col_colliders.objects.link(ob_belt_segment_019_collider)
col_colliders.objects.link(ob_belt_segment_006_collider)
col_colliders.objects.link(ob_belt_segment_007_collider)
col_colliders.objects.link(ob_belt_segment_020_collider)
col_colliders.objects.link(ob_belt_segment_002_collider)
col_colliders.objects.link(ob_belt_segment_008_collider)
col_colliders.objects.link(ob_belt_segment_021_collider)
col_colliders.objects.link(ob_belt_segment_022_collider)
col_colliders.objects.link(ob_belt_segment_026_collider)
col_colliders.objects.link(ob_belt_segment_023_collider)
col_colliders.objects.link(ob_belt_segment_024_collider)
col_colliders.objects.link(ob_belt_segment_030_collider)
col_colliders.objects.link(ob_belt_segment_025_collider)
col_colliders.objects.link(ob_belt_segment_027_collider)
col_colliders.objects.link(ob_belt_segment_009_collider)
col_colliders.objects.link(ob_belt_segment_028_collider)
col_colliders.objects.link(ob_belt_segment_010_collider)
col_colliders.objects.link(ob_belt_segment_029_collider)
col_colliders.objects.link(ob_belt_segment_011_collider)
col_colliders.objects.link(ob_belt_segment_001_collider)
col_colliders.objects.link(ob_wall_collider)
col_colliders.objects.link(ob_wall_collider_001)
col_tram.objects.link(ob_tram)
col_tram.objects.link(ob_tram_collider)
col_reference.objects.link(ob_scene)
col_reference.objects.link(ob_scale_person)
def _layer_coll(name, lc=None):
    lc = lc or bpy.context.view_layer.layer_collection
    for c in lc.children:
        if c.name == name: return c
        r = _layer_coll(name, c)
        if r: return r
_layer_coll('reference').exclude = True
_layer_coll('images').exclude = True

# ---- scene / render settings (as saved in the file)
scene.frame_start = 1; scene.frame_end = 600; scene.frame_set(464)
scene.render.engine = 'BLENDER_EEVEE_NEXT'
scene.render.fps = 60
scene.render.dither_intensity = 0.0
scene.cycles.feature_set = 'EXPERIMENTAL'
scene.cycles.use_denoising = False
scene.cycles.sampling_pattern = 'TABULATED_SOBOL'
scene.cycles.use_light_tree = False
scene.cycles.bake_type = 'ENVIRONMENT'
scene.eevee.use_volumetric_shadows = True
scene.eevee.ray_tracing_options.trace_max_roughness = 0.0
scene.view_settings.look = 'Medium High Contrast'
scene.view_settings.view_transform = 'Filmic'
bpy.context.view_layer.update()

# ---- added for rendering (the .blend has no active camera and no usable light): camera, sun
cam_auto = bpy.data.cameras.new('AutoCamera')
cam_auto.lens = 50.0
cam_auto.sensor_width = 36.0
cam_auto.clip_end = 1000.0
ob_auto_camera = bpy.data.objects.new('AutoCamera', cam_auto)
scene.collection.objects.link(ob_auto_camera)
ob_auto_camera.location = (23.7633, -20.516, 20.2185)
ob_auto_camera.rotation_euler = (1.09748, -7.21219e-08, 0.694738)
scene.camera = ob_auto_camera
light_auto_sun = bpy.data.lights.new('AutoSun', 'SUN')
light_auto_sun.energy = 3.0
light_auto_sun.angle = 0.0523599
ob_auto_sun = bpy.data.objects.new('AutoSun', light_auto_sun)
scene.collection.objects.link(ob_auto_sun)
ob_auto_sun.rotation_euler = (0.872665, 0.174533, 0.523599)
bpy.context.view_layer.update()
